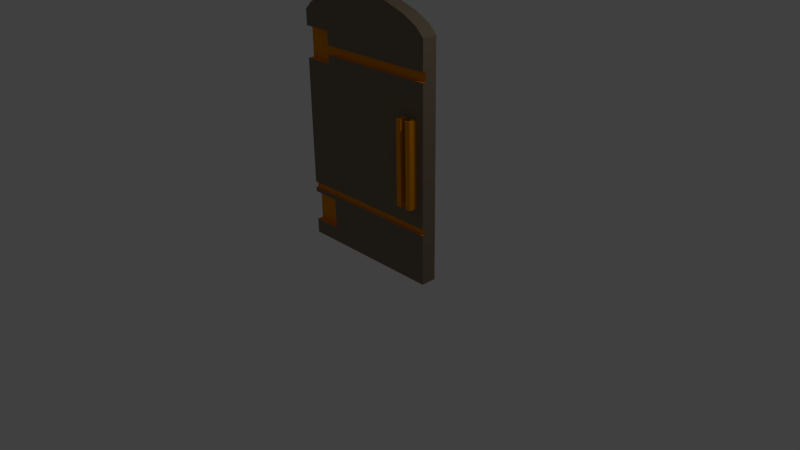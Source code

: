 # Source: door.blend  (saved by Blender 2.75.0; exported with 4.5.12 LTS)
import bpy
from mathutils import Matrix  # noqa: F401  (used for matrix-valued properties, if any)

bpy.ops.wm.read_factory_settings(use_empty=True)
scene = bpy.context.scene
scene.name = 'Scene'

# ---- collections
col_collection_1 = bpy.data.collections.new('Collection 1'); scene.collection.children.link(col_collection_1)

# ---- materials (node trees are filled in below, after node groups)
mat_material = bpy.data.materials.new('Material')
mat_material.alpha_threshold = 0.0
mat_material.use_transparent_shadow = False
mat_material.diffuse_color = (0.2203, 0.1714, 0.1163, 1.0)
mat_material.roughness = 0.5
mat_material.line_color = (0.0, 0.0, 0.0, 1.0)
mat_material_001 = bpy.data.materials.new('Material.001')
mat_material_001.alpha_threshold = 0.0
mat_material_001.use_transparent_shadow = False
mat_material_001.diffuse_color = (0.8, 0.2836, 0.0, 1.0)
mat_material_001.roughness = 0.5
mat_material_002 = bpy.data.materials.new('Material.002')
mat_material_002.alpha_threshold = 0.0
mat_material_002.use_transparent_shadow = False
mat_material_002.diffuse_color = (0.8, 0.2836, 0.0, 1.0)
mat_material_002.roughness = 0.5

# ---- material node trees

# ---- world
world_world = bpy.data.worlds.new('World'); scene.world = world_world
world_world.color = (0.05088, 0.05088, 0.05088)
world_world.use_sun_shadow = False
world_world.sun_shadow_jitter_overblur = 0.0
world_world.cycles.sampling_method = 'MANUAL'
world_world.cycles.sample_map_resolution = 256

# ---- cameras
cam_camera = bpy.data.cameras.new('Camera')
cam_camera.clip_end = 100.0
cam_camera.lens = 35.0
cam_camera.sensor_width = 32.0
cam_camera.sensor_height = 18.0
cam_camera.ortho_scale = 7.314
cam_camera.dof.focus_distance = 0.0
cam_camera.dof.aperture_fstop = 128.0

# ---- lights
light_lamp = bpy.data.lights.new('Lamp', 'POINT')
light_lamp.transmission_factor = 0.0
light_lamp.cutoff_distance = 30.0
light_lamp.energy = 100.0
light_lamp.shadow_buffer_clip_start = 1.001
light_lamp.shadow_soft_size = 0.1
light_lamp.shadow_maximum_resolution = 0.006
light_lamp.use_absolute_resolution = True
light_lamp.cycles.use_multiple_importance_sampling = False

# ---- meshes
me_cube = bpy.data.meshes.new('Cube')
me_cube.from_pydata([(0.9945, 1.0, 1.995), (0.9945, 1.0, -0.9945), (-0.9945, 1.0, -0.9945), (-0.9945, 1.0, 1.995), (-0.9926, 1.0, 1.997), (0.9926, 1.0, 1.997), (0.9968, 0.9998, 1.995), (0.9968, 0.9998, -0.994), (0.9945, 0.9998, -0.9968), (-0.9945, 0.9998, -0.9968), (-0.9968, 0.9998, -0.9945), (-0.9968, 0.9998, 1.995), (-0.9958, 0.9997, 1.997), (-0.9907, 1.0, 2.0), (0.9907, 1.0, 2.0), (0.9958, 0.9997, 1.997), (0.9987, 0.9987, 1.995), (0.9987, 0.9987, -0.9933), (0.9969, 0.9991, -0.9965), (-0.9969, 0.9995, -0.9969), (0.9945, 0.9987, -0.9987), (-0.9945, 0.9987, -0.9987), (-0.9987, 0.9987, -0.9945), (-0.9987, 0.9987, 1.995), (-0.9944, 0.9997, 2.0), (-0.9887, 1.0, 2.003), (0.9887, 1.0, 2.003), (0.9944, 0.9997, 2.0), (0.9983, 0.9988, 1.997), (0.9998, 0.9968, 1.995), (0.9998, 0.9968, -0.9927), (0.9988, 0.9974, -0.9959), (-0.9968, 0.9985, -0.9985), (0.997, 0.9974, -0.9985), (0.9945, 0.9968, -0.9998), (-0.9945, 0.9968, -0.9998), (-0.9985, 0.9985, -0.9968), (-0.9998, 0.9968, -0.9945), (-0.9998, 0.9968, 1.995), (-0.9983, 0.9988, 1.997), (-0.9974, 0.9989, 2.0), (-0.9868, 1.0, 2.005), (0.9868, 1.0, 2.005), (0.9974, 0.9989, 2.0), (1.0, 0.9945, 1.995), (1.0, 0.9945, -0.9921), (0.9989, 0.9947, -0.9978), (-0.9981, 0.9981, -0.9981), (0.9945, 0.9945, -1.0), (-0.9945, 0.9945, -1.0), (-1.0, 0.9945, -0.9945), (-1.0, 0.9945, 1.995), (-0.9923, 0.9997, 2.003), (-0.8977, 1.0, 2.095), (0.8977, 1.0, 2.095), (0.9923, 0.9997, 2.003), (0.9994, 0.9969, 1.997), (1.0, -0.694, -0.2545), (0.9997, 0.9935, -0.9945), (-0.9969, 0.9969, -0.9995), (0.9969, 0.9935, -0.9994), (0.9945, -0.9945, -1.0), (-0.9945, -0.9945, -1.0), (-0.9995, 0.9969, -0.9969), (-1.0, -0.9945, -0.9945), (-1.0, -0.9945, -0.8055), (-1.0, -0.2006, -0.8055), (-1.0, -0.2006, -0.3945), (-1.0, -0.9945, -0.3945), (-1.0, -0.9945, -0.3455), (-1.0, -0.9891, -0.3455), (-1.0, -0.694, -0.3455), (-1.0, -0.694, -0.2545), (-1.0, -0.9891, -0.2545), (-1.0, -0.9945, -0.2545), (-1.0, -0.9945, 1.395), (-1.0, -0.2006, 1.395), (-1.0, -0.2006, 1.805), (-1.0, -0.9945, 1.805), (-1.0, -0.9945, 1.995), (-0.9994, 0.9969, 1.997), (-0.9952, 0.9988, 2.003), (-0.9896, 0.9998, 2.006), (0.8998, 0.9998, 2.096), (0.9896, 0.9998, 2.006), (-0.8998, 0.9998, 2.096), (-0.893, 1.0, 2.097), (0.893, 1.0, 2.097), (0.9952, 0.9988, 2.003), (0.9986, 0.997, 2.0), (0.9998, 0.9945, 1.997), (1.0, -0.9945, 1.995), (1.0, -0.9454, 1.627), (1.0, -0.5514, 1.627), (1.0, -0.5514, 1.51), (1.0, -0.9298, 1.51), (1.0, -0.694, -0.3455), (1.0, 0.9883, -0.9927), (0.9997, 0.9891, -0.9959), (-0.9985, 0.9968, -0.9985), (0.9988, 0.9891, -0.9985), (-0.9968, 0.9945, -0.9998), (0.9968, 0.989, -0.9998), (0.9968, -0.9945, -0.9998), (0.9945, -0.9968, -0.9998), (-0.9945, -0.9968, -0.9998), (-0.9968, -0.9945, -0.9998), (-0.9998, 0.9945, -0.9968), (-0.9998, -0.9945, -0.9968), (-0.9998, -0.9968, -0.9945), (-0.9998, -0.9945, -0.8032), (-0.9998, -0.2028, -0.803), (-0.9998, -0.2031, -0.3968), (-0.9998, -0.9945, -0.3968), (-0.9998, -0.9968, -0.3945), (-0.9998, -0.9945, -0.3432), (-0.9998, -0.9879, -0.3432), (-0.9998, -0.6962, -0.343), (-0.9998, -0.6964, -0.2568), (-0.9998, -0.9903, -0.2568), (-0.9998, -0.9968, -0.2545), (-0.9998, -0.9968, 1.395), (-0.9998, -0.9945, 1.397), (-0.9998, -0.2031, 1.397), (-0.9998, -0.2028, 1.397), (-0.9998, -0.2031, 1.803), (-0.9998, -0.9968, 1.805), (-0.9998, -0.9945, 1.997), (-0.9998, 0.9945, 1.997), (-0.9986, 0.997, 2.0), (-0.9968, 0.9969, 2.002), (0.8968, 0.9997, 2.098), (0.9018, 0.9987, 2.096), (0.9925, 0.9987, 2.006), (-0.9925, 0.9987, 2.006), (-0.9018, 0.9987, 2.096), (-0.8968, 0.9997, 2.098), (-0.8883, 1.0, 2.1), (0.8883, 1.0, 2.1), (0.9968, 0.9969, 2.002), (0.9998, -0.9945, 1.997), (1.0, -0.9945, 1.627), (1.0, -0.9945, 1.51), (1.0, -0.9945, -0.2545), (1.0, -0.7437, -0.3455), (0.9998, -0.6962, -0.257), (1.0, -0.7515, -0.3455), (0.9997, 0.983, -0.9965), (0.9987, 0.9821, -0.9987), (0.9969, -0.9969, -0.9995), (-0.9969, -0.9969, -0.9995), (0.9945, -0.9987, -0.9987), (-0.9945, -0.9987, -0.9987), (-0.9987, -0.9945, -0.9987), (-0.9995, -0.9969, -0.9969), (-0.9987, 0.9945, -0.9987), (-0.9998, -0.9968, -0.8055), (-0.9995, -0.9969, -0.8031), (-0.9998, -0.2031, -0.8032), (-0.9998, -0.2029, -0.397), (-0.9994, -0.2045, -0.8016), (-0.9995, -0.9969, -0.3969), (-0.9994, -0.2045, -0.3984), (-0.9987, -0.2061, -0.3987), (-0.9998, -0.9968, -0.3455), (-0.9995, -0.9969, -0.3431), (-0.9998, -0.9903, -0.3432), (-0.9993, -0.9891, -0.342), (-0.9998, -0.6964, -0.3432), (-0.9994, -0.6979, -0.3416), (-0.9998, -0.6962, -0.257), (-0.9994, -0.6979, -0.2584), (-0.9998, -0.9879, -0.2568), (-0.9993, -0.9891, -0.258), (-0.9998, -0.9945, -0.2568), (-0.9995, -0.9969, -0.2569), (-0.9987, -0.9987, -0.2545), (-0.9987, -0.9987, 1.395), (-0.9995, -0.9969, 1.397), (-0.9994, -0.2045, 1.398), (-0.9987, -0.9945, 1.399), (-0.9998, -0.2029, 1.803), (-0.9994, -0.2045, 1.802), (-0.9998, -0.9945, 1.803), (-0.9995, -0.9969, 1.803), (-0.9998, -0.9968, 1.995), (-0.9994, -0.9969, 1.997), (-0.9991, -0.9945, 2.0), (-0.9991, 0.9945, 2.0), (-0.9948, 0.9968, 2.005), (0.8997, 0.9988, 2.098), (0.9032, 0.9968, 2.096), (0.9948, 0.9968, 2.005), (-0.9032, 0.9968, 2.096), (-0.8997, 0.9988, 2.098), (-0.8931, 0.9997, 2.1), (-0.8836, 1.0, 2.103), (0.8836, 1.0, 2.103), (0.8931, 0.9997, 2.1), (0.9991, 0.9945, 2.0), (0.9977, 0.9945, 2.002), (0.9994, -0.9969, 1.997), (0.9991, -0.9945, 2.0), (0.9998, -0.9968, 1.995), (0.9998, -0.9968, 1.627), (1.0, -0.9891, -0.2545), (0.9998, -0.9968, 1.51), (0.9998, -0.9968, -0.2545), (0.9998, -0.6964, -0.3432), (0.9994, -0.6979, -0.2584), (0.9998, -0.6962, -0.343), (0.9997, -0.7585, -0.3431), (1.0, -0.7594, -0.3455), (1.0, 0.9821, -0.9933), (1.0, 0.9759, -0.9939), (0.9998, 0.9752, -0.9968), (0.9987, -0.9945, -0.9987), (0.9985, -0.9968, -0.9985), (-0.9968, -0.9985, -0.9985), (0.9968, -0.9985, -0.9985), (0.9945, -0.9998, -0.9968), (-0.9945, -0.9998, -0.9968), (-0.9985, -0.9968, -0.9985), (-0.9987, -0.9987, -0.9945), (-0.9987, -0.9987, -0.8055), (-0.9985, -0.9985, -0.9968), (-0.9985, -0.9968, -0.8015), (-0.9987, -0.9945, -0.8013), (-0.9987, -0.2048, -0.8), (-0.9987, -0.2048, -0.4), (-0.9987, -0.2055, -0.8), (-0.9985, -0.9968, -0.3985), (-0.9987, -0.2061, -0.3994), (-0.9987, -0.9945, -0.3987), (-0.9987, -0.9987, -0.3945), (-0.9985, -0.9985, -0.3968), (-0.9985, -0.9968, -0.3415), (-0.9987, -0.9945, -0.3413), (-0.9985, -0.9879, -0.3411), (-0.9987, -0.9863, -0.3413), (-0.9987, -0.6988, -0.34), (-0.9987, -0.6981, -0.34), (-0.9987, -0.6994, -0.2594), (-0.9987, -0.6994, -0.2587), (-0.9985, -0.9903, -0.2589), (-0.9987, -0.9918, -0.2587), (-0.9985, -0.9985, -0.2568), (-0.9968, -0.9998, -0.2545), (-0.9968, -0.9998, 1.395), (-0.9985, -0.9985, 1.397), (-0.9987, -0.2061, 1.399), (-0.9985, -0.9968, 1.399), (-0.9987, -0.2061, 1.399), (-0.9987, -0.2048, 1.4), (-0.9987, -0.2048, 1.8), (-0.9987, -0.2055, 1.4), (-0.9987, -0.2061, 1.801), (-0.9987, -0.2061, 1.801), (-0.9985, -0.9985, 1.803), (-0.9987, -0.9987, 1.805), (-0.9987, -0.9987, 1.995), (-0.9986, -0.997, 2.0), (-0.9977, -0.9945, 2.002), (-0.9977, 0.9945, 2.002), (-0.9961, 0.9945, 2.004), (0.8969, 0.9989, 2.1), (0.9039, 0.9945, 2.096), (-0.8969, 0.9989, 2.1), (-0.8789, 1.0, 2.105), (0.8789, 1.0, 2.105), (0.9961, 0.9945, 2.004), (0.9986, -0.997, 2.0), (0.9977, -0.9945, 2.002), (0.9987, -0.9987, 1.995), (0.9987, -0.9987, 1.627), (0.9998, -0.9879, -0.2568), (0.9998, -0.9945, -0.2568), (0.9995, -0.9969, -0.2569), (0.9987, -0.9987, 1.51), (0.9987, -0.9987, -0.2545), (0.9994, -0.6979, -0.3416), (0.9998, -0.7505, -0.3432), (0.9998, -0.6964, -0.2568), (0.9987, -0.6988, -0.26), (0.9987, -0.6981, -0.26), (0.9997, -0.7651, -0.3431), (1.0, -0.7672, -0.3455), (1.0, 0.9697, -0.9945), (0.9981, -0.9981, -0.9981), (-0.9981, -0.9981, -0.9981), (0.9945, -1.0, -0.9945), (-0.9945, -1.0, -0.9945), (-0.9985, -0.9985, -0.8032), (-0.9968, -0.9998, -0.9945), (-0.9968, -0.9998, -0.8055), (-0.9981, -0.9981, -0.8019), (-0.9987, -0.2061, -0.8013), (-0.9987, -0.2061, -0.8006), (-0.9987, -0.2055, -0.4), (-0.9968, -0.2059, -0.797), (-0.9968, -0.2059, -0.403), (-0.9982, -0.2061, -0.8), (-0.9981, -0.9981, -0.3981), (-0.9982, -0.2061, -0.4), (-0.9968, -0.2091, -0.3998), (-0.9985, -0.9985, -0.3432), (-0.9987, -0.9987, -0.3455), (-0.9981, -0.9981, -0.3419), (-0.9987, -0.9918, -0.3413), (-0.9985, -0.9903, -0.3411), (-0.9981, -0.9891, -0.3408), (-0.9987, -0.6994, -0.3413), (-0.9987, -0.6994, -0.3406), (-0.9982, -0.6994, -0.34), (-0.9987, -0.6981, -0.26), (-0.9987, -0.6988, -0.26), (-0.9982, -0.6994, -0.26), (-0.9987, -0.9863, -0.2587), (-0.9985, -0.9879, -0.2589), (-0.9981, -0.9891, -0.2592), (-0.9987, -0.9945, -0.2587), (-0.9985, -0.9968, -0.2585), (-0.9981, -0.9981, -0.2581), (-0.9945, -1.0, -0.2545), (-0.9945, -1.0, 1.395), (-0.9981, -0.9981, 1.398), (-0.9982, -0.2061, 1.4), (-0.9968, -0.9945, 1.4), (-0.9987, -0.2055, 1.8), (-0.9968, -0.2059, 1.403), (-0.9968, -0.2059, 1.797), (-0.9982, -0.2061, 1.8), (-0.9987, -0.9945, 1.801), (-0.9985, -0.9968, 1.801), (-0.9981, -0.9981, 1.802), (-0.9968, -0.9998, 1.805), (-0.9968, -0.9998, 1.995), (-0.9983, -0.9988, 1.997), (-0.9974, -0.9989, 2.0), (-0.9961, -0.9945, 2.004), (0.9012, 0.9969, 2.098), (-0.9039, 0.9945, 2.096), (-0.9012, 0.9969, 2.098), (-0.8885, 0.9997, 2.103), (-0.7186, 1.0, 2.195), (0.7186, 1.0, 2.195), (0.8885, 0.9997, 2.103), (0.9961, -0.9945, 2.004), (0.9983, -0.9988, 1.997), (0.9974, -0.9989, 2.0), (0.9968, -0.9998, 1.995), (0.9968, -0.9998, 1.627), (0.9993, -0.9891, -0.258), (0.9998, -0.9903, -0.2568), (0.9985, -0.9985, -0.2568), (0.9968, -0.9998, 1.51), (0.9968, -0.9998, -0.2545), (0.9987, -0.6994, -0.3406), (0.9987, -0.6994, -0.3413), (0.9987, -0.6994, -0.2594), (0.9982, -0.6994, -0.26), (0.9987, -0.6981, -0.34), (0.9987, -0.6988, -0.34), (0.9989, -0.7649, -0.3415), (0.9992, -0.7676, -0.3419), (1.0, -0.775, -0.3455), (1.0, -0.9945, -0.9945), (0.9998, -0.9945, -0.9968), (0.9995, -0.9969, -0.9969), (-0.9969, -0.9995, -0.9969), (0.9969, -0.9995, -0.9969), (0.9945, -1.0, -0.3455), (-0.9945, -1.0, -0.3455), (-0.9945, -1.0, -0.3945), (-0.6082, -1.0, -0.3945), (-0.6082, -1.0, -0.8055), (-0.9945, -1.0, -0.8055), (-0.9968, -0.9945, -0.8002), (-0.9969, -0.9969, -0.8005), (-0.9945, -0.2061, -0.7945), (-0.9945, -0.2061, -0.4055), (-0.9969, -0.2061, -0.7984), (-0.9968, -0.9945, -0.3998), (-0.9969, -0.9969, -0.3995), (-0.9969, -0.2077, -0.4), (-0.9968, -0.9998, -0.3945), (-0.9968, -0.9998, -0.3455), (-0.9969, -0.9995, -0.3969), (-0.9968, -0.9945, -0.3402), (-0.9969, -0.9969, -0.3405), (-0.9968, -0.9848, -0.3402), (-0.9969, -0.987, -0.3403), (-0.9968, -0.6992, -0.337), (-0.9969, -0.6994, -0.3384), (-0.9968, -0.6992, -0.263), (-0.9968, -0.7025, -0.2598), (-0.9969, -0.701, -0.26), (-0.9968, -0.9933, -0.2598), (-0.9969, -0.9911, -0.2597), (-0.9969, -0.9995, -0.2569), (0.9945, -1.0, -0.2545), (0.9945, -1.0, 1.51), (-0.6082, -1.0, 1.51), (-0.6082, -1.0, 1.395), (-0.9969, -0.9995, 1.397), (-0.9968, -0.2091, 1.4), (-0.9969, -0.2077, 1.4), (-0.9969, -0.9969, 1.399), (-0.9945, -0.2061, 1.405), (-0.9945, -0.2061, 1.795), (-0.9969, -0.2061, 1.402), (-0.9968, -0.2091, 1.8), (-0.9969, -0.2077, 1.8), (-0.9969, -0.9995, 1.803), (-0.9945, -1.0, 1.805), (-0.9945, -1.0, 1.995), (-0.9968, -0.9969, 2.002), (-0.9039, -0.9945, 2.096), (0.8988, 0.997, 2.1), (0.9021, 0.9945, 2.098), (0.9039, -0.9945, 2.096), (-0.8988, 0.997, 2.1), (-0.8927, 0.9988, 2.103), (-0.883, 0.9998, 2.106), (0.7205, 0.9998, 2.196), (0.883, 0.9998, 2.106), (-0.7205, 0.9998, 2.196), (-0.7108, 1.0, 2.197), (0.7108, 1.0, 2.197), (0.8927, 0.9988, 2.103), (0.9968, -0.9969, 2.002), (0.9945, -1.0, 1.995), (0.9945, -1.0, 1.627), (0.9985, -0.9879, -0.2589), (0.9987, -0.9863, -0.2587), (0.9985, -0.9968, -0.2585), (0.9987, -0.9945, -0.2587), (0.9981, -0.9981, -0.2581), (0.9982, -0.6994, -0.34), (0.9987, -0.7589, -0.3413), (0.9987, -0.6994, -0.2587), (0.9968, -0.6992, -0.263), (0.9969, -0.6994, -0.2616), (0.9968, -0.6992, -0.337), (0.9997, -0.7703, -0.3431), (0.9985, -0.9985, -0.9968), (0.9968, -0.9998, -0.9945), (0.9968, -0.9998, -0.3455), (0.9945, -0.9998, -0.3432), (-0.9945, -0.9998, -0.3432), (-0.9945, -0.9998, -0.3968), (-0.6106, -0.9998, -0.3968), (-0.6104, -0.9998, -0.397), (-0.6104, -0.9998, -0.803), (-0.6106, -0.9998, -0.8032), (-0.9945, -0.9998, -0.8032), (-0.9969, -0.9995, -0.8031), (-0.9968, -0.9985, -0.8015), (-0.9968, -0.2091, -0.8002), (-0.9969, -0.2077, -0.8), (-0.9969, -0.2061, -0.4016), (-0.6191, -0.2061, -0.7945), (-0.6191, -0.2061, -0.4055), (-0.9969, -0.2067, -0.7994), (-0.9968, -0.9985, -0.3985), (-0.9969, -0.2067, -0.4006), (-0.9945, -0.2116, -0.4), (-0.9969, -0.9995, -0.3431), (-0.9968, -0.9985, -0.3415), (-0.9968, -0.9933, -0.3402), (-0.9969, -0.9911, -0.3403), (-0.9969, -0.9891, -0.3403), (-0.9968, -0.7025, -0.3402), (-0.9969, -0.701, -0.34), (-0.9969, -0.7, -0.3394), (-0.9945, -0.6994, -0.3345), (-0.9945, -0.6994, -0.2655), (-0.9969, -0.6994, -0.2616), (-0.9969, -0.7, -0.2606), (-0.9968, -0.9848, -0.2598), (-0.9969, -0.987, -0.2597), (-0.9969, -0.9891, -0.2597), (-0.9968, -0.9945, -0.2598), (-0.9969, -0.9969, -0.2595), (-0.9968, -0.9985, -0.2585), (-0.9945, -0.9998, -0.2568), (0.9945, -0.9998, -0.2568), (-0.6104, -0.9998, 1.51), (-0.6104, -0.9998, 1.397), (-0.6106, -0.9998, 1.397), (-0.9945, -0.9998, 1.397), (-0.9968, -0.9985, 1.399), (-0.9969, -0.2067, 1.401), (-0.9945, -0.9945, 1.4), (-0.9945, -0.2116, 1.4), (-0.9969, -0.2061, 1.798), (-0.6191, -0.2061, 1.405), (-0.6191, -0.2061, 1.795), (-0.9969, -0.2067, 1.799), (-0.9968, -0.9945, 1.8), (-0.9969, -0.9969, 1.801), (-0.9968, -0.9985, 1.801), (-0.6082, -1.0, 1.805), (-0.6082, -1.0, 1.627), (-0.9958, -0.9997, 1.997), (-0.9952, -0.9988, 2.003), (-0.9948, -0.9968, 2.005), (-0.9021, -0.9945, 2.098), (-0.9021, 0.9945, 2.098), (0.8955, 0.9969, 2.102), (0.9021, -0.9945, 2.098), (0.9032, -0.9968, 2.096), (-0.8955, 0.9969, 2.102), (0.7157, 0.9997, 2.198), (0.7224, 0.9987, 2.197), (0.8878, 0.9987, 2.105), (-0.8878, 0.9987, 2.105), (-0.7224, 0.9987, 2.197), (-0.7157, 0.9997, 2.198), (-0.7031, 1.0, 2.2), (0.7031, 1.0, 2.2), (0.9948, -0.9968, 2.005), (0.9958, -0.9997, 1.997), (0.9952, -0.9988, 2.003), (0.9985, -0.9903, -0.2589), (0.9981, -0.9891, -0.2592), (0.9987, -0.9918, -0.2587), (0.9969, -0.9995, -0.2569), (0.9968, -0.7025, -0.3402), (0.9969, -0.701, -0.34), (0.9968, -0.7025, -0.2598), (0.9969, -0.701, -0.26), (0.9969, -0.7, -0.2606), (0.9945, -0.6994, -0.2655), (0.9945, -0.6994, -0.3345), (0.9969, -0.6994, -0.3384), (0.9968, -0.7673, -0.3402), (0.998, -0.7699, -0.3407), (0.9989, -0.7717, -0.3415), (0.9998, -0.7748, -0.3432), (1.0, -0.9945, -0.3455), (0.9998, -0.9968, -0.9945), (0.9987, -0.9987, -0.9945), (0.9987, -0.9987, -0.3455), (0.9969, -0.9995, -0.3431), (0.9945, -0.9987, -0.3413), (-0.9945, -0.9987, -0.3413), (-0.9945, -0.9987, -0.3987), (-0.6137, -0.9987, -0.3987), (-0.6121, -0.9994, -0.3984), (-0.6124, -0.9987, -0.4), (-0.6124, -0.9987, -0.8), (-0.6121, -0.9994, -0.8016), (-0.6137, -0.9987, -0.8013), (-0.9945, -0.9987, -0.8013), (-0.9945, -0.9945, -0.8), (-0.9945, -0.9968, -0.8002), (-0.9945, -0.2116, -0.8), (-0.9945, -0.2063, -0.4032), (-0.9945, -0.2063, -0.7968), (-0.6191, -0.2063, -0.4032), (-0.6191, -0.2063, -0.7968), (-0.6169, -0.2063, -0.7945), (-0.6169, -0.2063, -0.4055), (-0.9945, -0.9945, -0.4), (-0.9945, -0.9968, -0.3998), (-0.9945, -0.2093, -0.4002), (-0.9945, -0.9945, -0.34), (-0.9945, -0.9968, -0.3402), (-0.9945, -0.9836, -0.34), (-0.9945, -0.9863, -0.34), (-0.9945, -0.6996, -0.3368), (-0.9945, -0.7049, -0.26), (-0.9945, -0.7027, -0.2602), (-0.9945, -0.9945, -0.26), (-0.9945, -0.9918, -0.26), (-0.9945, -0.9987, -0.2587), (0.9945, -0.9987, -0.2587), (-0.6124, -0.9987, 1.51), (-0.6124, -0.9987, 1.4), (-0.6121, -0.9994, 1.398), (-0.6137, -0.9987, 1.399), (-0.9945, -0.9987, 1.399), (-0.9945, -0.2093, 1.4), (-0.9945, -0.9968, 1.4), (-0.6191, -0.9945, 1.4), (-0.6191, -0.2116, 1.4), (-0.9945, -0.2063, 1.797), (-0.9945, -0.2063, 1.403), (-0.6191, -0.2063, 1.797), (-0.6191, -0.2063, 1.403), (-0.6169, -0.2063, 1.405), (-0.6169, -0.2063, 1.795), (-0.9945, -0.2116, 1.8), (-0.9945, -0.2093, 1.8), (-0.9945, -0.9945, 1.8), (-0.9945, -0.9998, 1.803), (0.9926, -1.0, 1.997), (-0.9926, -1.0, 1.997), (-0.6106, -0.9998, 1.803), (-0.6104, -0.9998, 1.803), (-0.6104, -0.9998, 1.627), (-0.9944, -0.9997, 2.0), (-0.9923, -0.9997, 2.003), (-0.9032, -0.9968, 2.096), (-0.9012, -0.9969, 2.098), (-0.8998, -0.9945, 2.1), (-0.8998, 0.9945, 2.1), (0.8998, 0.9945, 2.1), (0.8973, 0.9945, 2.101), (0.9012, -0.9969, 2.098), (0.8998, -0.9945, 2.1), (-0.8973, 0.9945, 2.101), (-0.8921, 0.9968, 2.104), (0.7195, 0.9988, 2.199), (0.7239, 0.9968, 2.198), (0.8921, 0.9968, 2.104), (-0.7239, 0.9968, 2.198), (-0.7195, 0.9988, 2.199), (-0.71, 0.9997, 2.2), (-0.6954, 1.0, 2.203), (0.6954, 1.0, 2.203), (0.71, 0.9997, 2.2), (0.9944, -0.9997, 2.0), (0.9923, -0.9997, 2.003), (0.9968, -0.9848, -0.2598), (0.9969, -0.987, -0.2597), (0.9968, -0.9945, -0.2598), (0.9969, -0.9969, -0.2595), (0.9968, -0.9985, -0.2585), (0.9969, -0.7, -0.3394), (0.9945, -0.6996, -0.2632), (1.0, -0.9891, -0.3455), (0.9998, -0.9968, -0.3455), (0.9985, -0.9985, -0.3432), (0.9968, -0.9985, -0.3415), (0.9945, -0.9968, -0.3402), (-0.6167, -0.9968, -0.3998), (-0.6137, -0.9987, -0.3994), (-0.6131, -0.9987, -0.4), (-0.6135, -0.9968, -0.403), (-0.6135, -0.9968, -0.797), (-0.6131, -0.9987, -0.8), (-0.6137, -0.9987, -0.8006), (-0.6167, -0.9968, -0.8002), (-0.6191, -0.9945, -0.8), (-0.6191, -0.2116, -0.8), (-0.9945, -0.2093, -0.7998), (-0.6168, -0.2067, -0.4031), (-0.6191, -0.2074, -0.4013), (-0.9945, -0.2074, -0.4013), (-0.9945, -0.2074, -0.7987), (-0.6191, -0.2074, -0.7987), (-0.6168, -0.2067, -0.7969), (-0.615, -0.2074, -0.7945), (-0.615, -0.2074, -0.4055), (-0.6191, -0.9945, -0.4), (-0.6191, -0.2116, -0.4), (-0.9945, -0.9945, -0.34), (-0.9945, -0.9918, -0.34), (-0.9945, -0.9891, -0.34), (-0.9945, -0.7049, -0.34), (-0.9945, -0.7027, -0.3398), (-0.9945, -0.7007, -0.3387), (-0.9945, -0.6996, -0.2632), (0.9945, -0.6996, -0.3368), (-0.9945, -0.7007, -0.2613), (-0.9945, -0.9836, -0.26), (-0.9945, -0.9863, -0.26), (-0.9945, -0.9891, -0.26), (-0.9945, -0.9945, -0.26), (-0.9945, -0.9968, -0.2598), (0.9945, -0.9968, -0.2598), (-0.6135, -0.9968, 1.51), (-0.6135, -0.9968, 1.403), (-0.6131, -0.9987, 1.4), (-0.6137, -0.9987, 1.399), (-0.6167, -0.9968, 1.4), (-0.9945, -0.2074, 1.401), (-0.6191, -0.2093, 1.4), (-0.6169, -0.9945, 1.4), (-0.6169, -0.2116, 1.4), (-0.6168, -0.2067, 1.797), (-0.6191, -0.2074, 1.799), (-0.9945, -0.2074, 1.799), (-0.6168, -0.2067, 1.403), (-0.6191, -0.2074, 1.401), (-0.615, -0.2074, 1.405), (-0.615, -0.2074, 1.795), (-0.6191, -0.9945, 1.8), (-0.6191, -0.2116, 1.8), (-0.9945, -0.9968, 1.8), (-0.9945, -0.9987, 1.801), (0.9907, -1.0, 2.0), (-0.9907, -1.0, 2.0), (-0.6137, -0.9987, 1.801), (-0.6121, -0.9994, 1.802), (-0.6124, -0.9987, 1.8), (-0.6124, -0.9987, 1.627), (-0.9925, -0.9987, 2.006), (-0.9896, -0.9998, 2.006), (-0.9018, -0.9987, 2.096), (-0.8988, -0.997, 2.1), (-0.8973, -0.9945, 2.101), (0.8952, 0.9945, 2.103), (0.8988, -0.997, 2.1), (0.8973, -0.9945, 2.101), (0.9018, -0.9987, 2.096), (0.9925, -0.9987, 2.006), (0.8997, -0.9988, 2.098), (-0.8952, 0.9945, 2.103), (0.7155, 0.9989, 2.2), (0.7248, 0.9945, 2.197), (-0.7155, 0.9989, 2.2), (-0.6876, 1.0, 2.205), (0.6876, 1.0, 2.205), (0.9896, -0.9998, 2.006), (0.9968, -0.9933, -0.2598), (0.9969, -0.9911, -0.2597), (0.9969, -0.9891, -0.2597), (0.9945, -0.7049, -0.34), (0.9945, -0.7027, -0.3398), (0.9945, -0.9836, -0.26), (0.9945, -0.7049, -0.26), (0.9945, -0.7027, -0.2602), (0.9945, -0.7007, -0.2613), (0.9945, -0.774, -0.34), (0.9968, -0.7743, -0.3402), (0.9987, -0.7745, -0.3413), (0.9998, -0.9879, -0.3432), (0.9998, -0.9903, -0.3432), (0.9995, -0.9969, -0.3431), (0.9981, -0.9981, -0.3419), (0.9945, -0.9945, -0.34), (-0.6137, -0.9982, -0.4), (-0.6137, -0.9945, -0.4055), (-0.6137, -0.9982, -0.8), (-0.6191, -0.2093, -0.7998), (-0.6169, -0.9945, -0.7998), (-0.6168, -0.2074, -0.4013), (-0.6191, -0.2093, -0.4002), (-0.6168, -0.2074, -0.7987), (-0.615, -0.2074, -0.7969), (-0.6139, -0.2093, -0.7945), (-0.6139, -0.2093, -0.4055), (-0.615, -0.2074, -0.4031), (-0.6169, -0.2116, -0.4002), (0.9945, -0.9863, -0.34), (0.9945, -0.9836, -0.34), (0.9945, -0.9891, -0.34), (0.9945, -0.7007, -0.3387), (0.9945, -0.9945, -0.26), (0.9945, -0.9918, -0.26), (0.9945, -0.9891, -0.26), (0.9945, -0.9945, -0.26), (-0.6135, -0.9961, 1.51), (-0.6137, -0.9982, 1.4), (-0.6168, -0.2092, 1.401), (-0.6152, -0.9969, 1.4), (-0.615, -0.9945, 1.401), (-0.6168, -0.2074, 1.799), (-0.6191, -0.2093, 1.8), (-0.6168, -0.2074, 1.401), (-0.615, -0.2074, 1.403), (-0.6139, -0.2093, 1.405), (-0.6139, -0.2093, 1.795), (-0.615, -0.2074, 1.797), (-0.6169, -0.2116, 1.8), (-0.6169, -0.9945, 1.8), (-0.6167, -0.9968, 1.8), (0.9887, -1.0, 2.003), (-0.9887, -1.0, 2.003), (-0.6137, -0.9987, 1.801), (-0.6131, -0.9987, 1.8), (-0.6135, -0.9968, 1.797), (-0.6135, -0.9968, 1.627), (-0.9868, -1.0, 2.005), (-0.8997, -0.9988, 2.098), (-0.8998, -0.9998, 2.096), (-0.8969, -0.9989, 2.1), (-0.8952, -0.9945, 2.103), (0.8952, -0.9945, 2.103), (0.8969, -0.9989, 2.1), (0.8998, -0.9998, 2.096), (0.7214, 0.9969, 2.199), (0.7248, -0.9945, 2.197), (-0.7248, 0.9945, 2.197), (-0.7214, 0.9969, 2.199), (-0.7027, 0.9997, 2.203), (-0.4311, 1.0, 2.295), (0.4311, 1.0, 2.295), (0.7027, 0.9997, 2.203), (0.9868, -1.0, 2.005), (0.9945, -0.9863, -0.26), (0.9993, -0.9891, -0.342), (0.9998, -0.9945, -0.3432), (0.9969, -0.9969, -0.3405), (-0.6152, -0.9969, -0.4), (-0.6137, -0.9969, -0.4016), (-0.6137, -0.9945, -0.7945), (-0.6137, -0.9969, -0.7984), (-0.6152, -0.9969, -0.8), (-0.6168, -0.2092, -0.7994), (-0.6169, -0.2116, -0.7998), (-0.6155, -0.2079, -0.4018), (-0.6155, -0.2079, -0.7982), (-0.6137, -0.2116, -0.7945), (-0.6169, -0.9945, -0.4002), (-0.6168, -0.2092, -0.4006), (0.9945, -0.9945, -0.34), (0.9945, -0.9918, -0.34), (0.9969, -0.987, -0.3403), (0.9969, -0.9891, -0.3403), (0.9968, -0.9848, -0.3402), (-0.6137, -0.9945, 1.51), (-0.6137, -0.9945, 1.405), (-0.6137, -0.9969, 1.402), (-0.6143, -0.9969, 1.401), (-0.615, -0.2116, 1.401), (-0.615, -0.2092, 1.401), (-0.6155, -0.2079, 1.798), (-0.6155, -0.2079, 1.402), (-0.6137, -0.2116, 1.405), (-0.6168, -0.2092, 1.799), (-0.615, -0.2116, 1.799), (-0.6152, -0.9969, 1.8), (-0.6137, -0.9982, 1.8), (-0.6137, -0.9945, 1.795), (-0.6136, -0.9955, 1.627), (-0.8977, -1.0, 2.095), (-0.8955, -0.9969, 2.102), (-0.7248, -0.9945, 2.197), (0.8955, -0.9969, 2.102), (0.8977, -1.0, 2.095), (0.8968, -0.9997, 2.098), (0.7184, 0.997, 2.2), (0.7226, 0.9945, 2.198), (0.7239, -0.9968, 2.198), (0.7226, -0.9945, 2.198), (-0.7184, 0.997, 2.2), (-0.7092, 0.9988, 2.202), (-0.694, 0.9998, 2.206), (0.4328, 0.9998, 2.296), (0.694, 0.9998, 2.206), (-0.4328, 0.9998, 2.296), (-0.4054, 1.0, 2.297), (0.4054, 1.0, 2.297), (0.7092, 0.9988, 2.202), (0.9987, -0.9863, -0.3413), (0.9985, -0.9879, -0.3411), (0.9985, -0.9903, -0.3411), (0.9987, -0.9918, -0.3413), (0.9985, -0.9968, -0.3415), (0.9968, -0.9945, -0.3402), (-0.6143, -0.9969, -0.4006), (-0.6139, -0.9945, -0.4032), (-0.6137, -0.2116, -0.4055), (-0.6143, -0.9969, -0.7994), (-0.615, -0.9945, -0.7987), (-0.6142, -0.2092, -0.7969), (-0.6142, -0.2092, -0.4031), (-0.615, -0.2116, -0.4013), (-0.615, -0.2092, -0.4013), (0.9969, -0.9911, -0.3403), (-0.6137, -0.5514, 1.51), (-0.6137, -0.5514, 1.627), (-0.6137, -0.9945, 1.627), (-0.6137, -0.2116, 1.795), (-0.6139, -0.9945, 1.403), (-0.6142, -0.2092, 1.403), (-0.6142, -0.2092, 1.797), (-0.615, -0.2092, 1.799), (-0.615, -0.9945, 1.799), (-0.6143, -0.9969, 1.799), (-0.6137, -0.9969, 1.798), (-0.8968, -0.9997, 2.098), (-0.8927, -0.9988, 2.103), (-0.8921, -0.9968, 2.104), (-0.7226, -0.9945, 2.198), (-0.7226, 0.9945, 2.198), (0.8921, -0.9968, 2.104), (0.8927, -0.9988, 2.103), (0.8931, -0.9997, 2.1), (0.7137, 0.9969, 2.202), (0.7214, -0.9969, 2.199), (0.7199, 0.9945, 2.2), (0.7199, -0.9945, 2.2), (-0.7137, 0.9969, 2.202), (0.4181, 0.9997, 2.298), (0.4346, 0.9987, 2.298), (0.7017, 0.9987, 2.205), (-0.4181, 0.9997, 2.298), (-0.7017, 0.9987, 2.205), (-0.4346, 0.9987, 2.298), (-0.3797, 1.0, 2.3), (0.3797, 1.0, 2.3), (0.9981, -0.9891, -0.3408), (0.9987, -0.9945, -0.3413), (-0.6139, -0.2116, -0.7968), (-0.6139, -0.9945, -0.7968), (-0.615, -0.2092, -0.7987), (-0.615, -0.2116, -0.7987), (-0.615, -0.9945, -0.4013), (0.9968, -0.9933, -0.3402), (-0.6139, -0.2116, 1.403), (-0.6139, -0.9945, 1.797), (-0.6139, -0.2116, 1.797), (0.893, -1.0, 2.097), (-0.893, -1.0, 2.097), (-0.8931, -0.9997, 2.1), (-0.8885, -0.9997, 2.103), (-0.7239, -0.9968, 2.198), (-0.7214, -0.9969, 2.199), (-0.7199, -0.9945, 2.2), (-0.7199, 0.9945, 2.2), (0.8885, -0.9997, 2.103), (0.7171, 0.9945, 2.201), (0.7224, -0.9987, 2.197), (0.8878, -0.9987, 2.105), (0.7195, -0.9988, 2.199), (0.7184, -0.997, 2.2), (0.7171, -0.9945, 2.201), (-0.7171, 0.9945, 2.201), (-0.7091, 0.9968, 2.204), (0.4281, 0.9988, 2.299), (0.4361, 0.9968, 2.298), (0.7091, 0.9968, 2.204), (-0.4281, 0.9988, 2.299), (-0.4361, 0.9968, 2.298), (-0.4007, 0.9997, 2.3), (-0.354, 1.0, 2.303), (0.354, 1.0, 2.303), (0.4007, 0.9997, 2.3), (-0.6139, -0.2116, -0.4032), (0.8883, -1.0, 2.1), (-0.8883, -1.0, 2.1), (-0.8878, -0.9987, 2.105), (-0.883, -0.9998, 2.106), (-0.7224, -0.9987, 2.197), (-0.7184, -0.997, 2.2), (-0.7171, -0.9945, 2.201), (0.883, -0.9998, 2.106), (0.8836, -1.0, 2.103), (0.7148, 0.9945, 2.202), (0.7205, -0.9998, 2.196), (0.7155, -0.9989, 2.2), (0.7148, -0.9945, 2.202), (-0.7148, 0.9945, 2.202), (0.4178, 0.9989, 2.3), (0.4372, 0.9945, 2.298), (-0.4178, 0.9989, 2.3), (-0.3283, 1.0, 2.305), (0.3283, 1.0, 2.305), (-0.8836, -1.0, 2.103), (-0.8789, -1.0, 2.105), (-0.7195, -0.9988, 2.199), (-0.7205, -0.9998, 2.196), (-0.7155, -0.9989, 2.2), (-0.7148, -0.9945, 2.202), (0.8789, -1.0, 2.105), (0.7186, -1.0, 2.195), (0.7157, -0.9997, 2.198), (0.7137, -0.9969, 2.202), (0.4372, -0.9945, 2.298), (0.4327, 0.9969, 2.299), (-0.4327, 0.9969, 2.299), (-0.4372, 0.9945, 2.298), (-0.3781, 0.9997, 2.303), (-0.08611, 1.0, 2.331), (0.08611, 1.0, 2.331), (0.3781, 0.9997, 2.303), (-0.7186, -1.0, 2.195), (-0.7137, -0.9969, 2.202), (-0.4372, -0.9945, 2.298), (0.71, -0.9997, 2.2), (0.7092, -0.9988, 2.202), (0.7091, -0.9968, 2.204), (0.4361, -0.9968, 2.298), (0.4349, 0.9945, 2.299), (0.4348, -0.9945, 2.299), (0.4268, 0.997, 2.3), (-0.4268, 0.997, 2.3), (-0.3996, 0.9988, 2.302), (-0.3503, 0.9998, 2.305), (0.08749, 0.9998, 2.333), (0.3503, 0.9998, 2.305), (-0.08749, 0.9998, 2.333), (-0.08496, 0.9998, 2.333), (0.08496, 0.9998, 2.333), (0.3996, 0.9988, 2.302), (-0.7157, -0.9997, 2.198), (-0.7092, -0.9988, 2.202), (-0.7091, -0.9968, 2.204), (-0.4349, -0.9945, 2.299), (-0.4348, 0.9945, 2.299), (0.7108, -1.0, 2.197), (-0.7108, -1.0, 2.197), (0.7027, -0.9997, 2.203), (0.4327, -0.9969, 2.299), (0.4319, 0.9945, 2.3), (0.4319, -0.9945, 2.3), (0.4158, 0.9969, 2.301), (-0.4158, 0.9969, 2.301), (0.0863, 0.9994, 2.335), (0.08912, 0.9987, 2.335), (0.3776, 0.9987, 2.304), (-0.3776, 0.9987, 2.304), (-0.08912, 0.9987, 2.335), (-0.0863, 0.9994, 2.335), (-0.08353, 0.9987, 2.335), (0.08352, 0.9987, 2.335), (-0.71, -0.9997, 2.2), (-0.7027, -0.9997, 2.203), (-0.4361, -0.9968, 2.298), (-0.4327, -0.9969, 2.299), (-0.4319, -0.9945, 2.3), (-0.4319, 0.9945, 2.3), (0.7031, -1.0, 2.2), (-0.7031, -1.0, 2.2), (0.6954, -1.0, 2.203), (0.7017, -0.9987, 2.205), (0.694, -0.9998, 2.206), (0.4346, -0.9987, 2.298), (0.4281, -0.9988, 2.299), (0.4268, -0.997, 2.3), (0.429, 0.9945, 2.3), (0.429, -0.9945, 2.3), (-0.429, 0.9945, 2.3), (-0.4048, 0.9968, 2.303), (0.08757, 0.9987, 2.336), (0.09066, 0.9968, 2.336), (0.4048, 0.9968, 2.303), (-0.09066, 0.9968, 2.336), (-0.08757, 0.9987, 2.336), (-0.08513, 0.9987, 2.336), (-0.08209, 0.9968, 2.336), (0.08209, 0.9968, 2.336), (0.08513, 0.9987, 2.336), (-0.7017, -0.9987, 2.205), (-0.694, -0.9998, 2.206), (-0.4346, -0.9987, 2.298), (-0.4268, -0.997, 2.3), (-0.429, -0.9945, 2.3), (-0.6954, -1.0, 2.203), (0.6876, -1.0, 2.205), (0.4328, -0.9998, 2.296), (0.4178, -0.9989, 2.3), (0.4266, 0.9945, 2.301), (0.4266, -0.9945, 2.301), (-0.4266, 0.9945, 2.301), (0.08636, 0.9982, 2.336), (0.09183, 0.9945, 2.336), (-0.08636, 0.9982, 2.336), (-0.08094, 0.9945, 2.337), (-0.6876, -1.0, 2.205), (-0.4328, -0.9998, 2.296), (-0.4281, -0.9988, 2.299), (-0.4178, -0.9989, 2.3), (-0.4266, -0.9945, 2.301), (0.4311, -1.0, 2.295), (0.4181, -0.9997, 2.298), (0.4158, -0.9969, 2.301), (0.09183, -0.9945, 2.336), (0.08845, 0.9969, 2.336), (-0.09183, 0.9945, 2.336), (-0.08845, 0.9969, 2.336), (-0.08431, 0.9969, 2.336), (0.08094, 0.9945, 2.337), (0.08431, 0.9969, 2.336), (-0.4311, -1.0, 2.295), (-0.4158, -0.9969, 2.301), (-0.09183, -0.9945, 2.336), (0.4007, -0.9997, 2.3), (0.3996, -0.9988, 2.302), (0.4048, -0.9968, 2.303), (0.09066, -0.9968, 2.336), (0.08941, 0.9945, 2.336), (0.08941, -0.9945, 2.336), (0.08638, 0.9969, 2.336), (-0.08638, 0.9969, 2.336), (-0.08337, 0.9945, 2.336), (-0.08094, -0.9945, 2.337), (0.08094, -0.9945, 2.337), (-0.4181, -0.9997, 2.298), (-0.3996, -0.9988, 2.302), (-0.4048, -0.9968, 2.303), (-0.08941, -0.9945, 2.336), (-0.08941, 0.9945, 2.336), (0.4054, -1.0, 2.297), (-0.4054, -1.0, 2.297), (0.3781, -0.9997, 2.303), (0.08845, -0.9969, 2.336), (0.08639, 0.9945, 2.336), (0.08639, -0.9945, 2.336), (-0.08337, -0.9945, 2.336), (0.08337, -0.9945, 2.336), (0.08337, 0.9945, 2.336), (-0.08209, -0.9968, 2.336), (-0.4007, -0.9997, 2.3), (-0.3781, -0.9997, 2.303), (-0.09066, -0.9968, 2.336), (-0.08845, -0.9969, 2.336), (-0.08639, -0.9945, 2.336), (-0.08639, 0.9945, 2.336), (0.3797, -1.0, 2.3), (-0.3797, -1.0, 2.3), (0.354, -1.0, 2.303), (0.3776, -0.9987, 2.304), (0.3503, -0.9998, 2.305), (0.08912, -0.9987, 2.335), (0.08757, -0.9987, 2.336), (0.08638, -0.9969, 2.336), (-0.08431, -0.9969, 2.336), (0.08431, -0.9969, 2.336), (0.08209, -0.9968, 2.336), (-0.3776, -0.9987, 2.304), (-0.3503, -0.9998, 2.305), (-0.08912, -0.9987, 2.335), (-0.08638, -0.9969, 2.336), (-0.354, -1.0, 2.303), (0.3283, -1.0, 2.305), (0.08749, -0.9998, 2.333), (0.08636, -0.9982, 2.336), (-0.08513, -0.9987, 2.336), (-0.08352, -0.9987, 2.335), (0.08353, -0.9987, 2.335), (-0.3283, -1.0, 2.305), (-0.08757, -0.9987, 2.336), (-0.08749, -0.9998, 2.333), (-0.08636, -0.9982, 2.336), (0.08611, -1.0, 2.331), (0.0863, -0.9994, 2.335), (0.08513, -0.9987, 2.336), (-0.08496, -0.9998, 2.333), (0.08496, -0.9998, 2.333), (-0.08611, -1.0, 2.331), (-0.0863, -0.9994, 2.335)], [], [(0, 1, 2, 3), (4, 5, 0, 3), (6, 7, 1, 0), (2, 1, 8, 9), (10, 11, 3, 2), (4, 3, 11, 12), (13, 14, 5, 4), (5, 15, 6, 0), (16, 17, 7, 6), (8, 1, 7, 18), (9, 8, 20, 21), (10, 2, 9, 19), (22, 23, 11, 10), (12, 24, 13, 4), (25, 26, 14, 13), (15, 5, 14, 27), (15, 28, 16, 6), (29, 30, 17, 16), (17, 31, 18, 7), (21, 32, 19, 9), (20, 8, 18, 33), (21, 20, 34, 35), (22, 10, 19, 36), (37, 38, 23, 22), (23, 39, 12, 11), (24, 12, 39, 40), (13, 24, 52, 25), (41, 42, 26, 25), (14, 26, 55, 27), (27, 43, 28, 15), (16, 28, 56, 29), (44, 45, 30, 29), (17, 30, 58, 31), (31, 46, 33, 18), (32, 47, 36, 19), (21, 35, 59, 32), (20, 33, 60, 34), (35, 34, 48, 49), (22, 36, 63, 37), (50, 51, 38, 37), (23, 38, 80, 39), (24, 40, 81, 52), (25, 52, 82, 41), (42, 41, 53, 54), (26, 42, 84, 55), (27, 55, 88, 43), (28, 43, 89, 56), (29, 56, 90, 44), (45, 44, 91, 92, 93, 94, 95, 57, 96, 144), (30, 45, 97, 58), (31, 58, 98, 46), (32, 59, 99, 47), (33, 46, 100, 60), (35, 49, 101, 59), (34, 60, 102, 48), (48, 61, 62, 49), (36, 47, 99, 63), (37, 63, 107, 50), (64, 65, 66, 67, 68, 69, 70, 71, 72, 73, 74, 75, 76, 77, 78, 79, 51, 50), (38, 51, 128, 80), (39, 80, 129, 40), (83, 84, 42, 54), (82, 85, 53, 41), (86, 87, 54, 53), (102, 103, 61, 48), (62, 61, 104, 105), (106, 101, 49, 62), (64, 50, 107, 108), (64, 109, 156, 65), (65, 110, 158, 66), (66, 111, 159, 67), (68, 67, 112, 113), (68, 114, 164, 69), (69, 115, 166, 70), (70, 116, 168, 71), (71, 117, 170, 72), (72, 118, 172, 73), (73, 119, 174, 74), (120, 121, 75, 74), (76, 75, 122, 123), (76, 124, 181, 77), (77, 125, 183, 78), (78, 126, 185, 79), (127, 128, 51, 79), (52, 81, 134, 82), (81, 40, 129, 130), (132, 133, 84, 83), (134, 135, 85, 82), (85, 136, 86, 53), (137, 138, 87, 86), (87, 131, 83, 54), (55, 84, 133, 88), (56, 89, 199, 90), (89, 43, 88, 139), (91, 44, 90, 140), (92, 91, 141), (142, 143, 205, 57, 95), (57, 145, 210, 96), (45, 144, 146, 97), (58, 97, 213, 98), (59, 101, 155, 99), (60, 100, 148, 102), (100, 46, 98, 147), (102, 148, 216, 103), (104, 61, 103, 149), (105, 104, 151, 152), (106, 62, 105, 150), (106, 153, 155, 101), (63, 99, 155, 107), (108, 154, 109, 64), (107, 155, 153, 108), (110, 65, 156, 157), (111, 66, 158, 160), (112, 67, 159, 162), (112, 163, 233, 113), (114, 68, 113, 161), (115, 69, 164, 165), (116, 70, 166, 167), (117, 71, 168, 169), (118, 72, 170, 171), (119, 73, 172, 173), (120, 74, 174, 175), (176, 177, 121, 120), (122, 75, 121, 178), (122, 180, 252, 123), (124, 76, 123, 179), (125, 77, 181, 182), (126, 78, 183, 184), (127, 79, 185, 186), (187, 188, 128, 127), (80, 128, 188, 129), (130, 189, 134, 81), (132, 83, 131, 190), (191, 192, 133, 132), (189, 193, 135, 134), (136, 85, 135, 194), (136, 195, 137, 86), (196, 197, 138, 137), (138, 198, 131, 87), (139, 88, 133, 192), (139, 200, 199, 89), (140, 201, 203, 91), (140, 90, 199, 202), (141, 91, 203, 204), (143, 142, 206, 207), (96, 208, 281, 144), (145, 57, 282, 209), (146, 144, 281, 211), (97, 146, 212, 213), (147, 98, 213, 214), (147, 215, 148, 100), (149, 103, 216, 217), (152, 218, 150, 105), (151, 104, 149, 219), (152, 151, 220, 221), (153, 106, 150, 222), (154, 108, 153, 222), (156, 109, 223, 224), (154, 225, 223, 109), (157, 226, 227, 110), (110, 227, 296, 158), (159, 111, 228, 229), (160, 230, 228, 111), (161, 113, 233, 231), (162, 232, 163, 112), (114, 234, 306, 164), (161, 235, 234, 114), (165, 236, 237, 115), (115, 237, 308, 166), (167, 238, 239, 116), (116, 239, 311, 168), (169, 240, 241, 117), (117, 241, 314, 170), (171, 242, 243, 118), (118, 243, 317, 172), (173, 244, 245, 119), (119, 245, 320, 174), (176, 120, 175, 246), (247, 248, 177, 176), (177, 249, 178, 121), (179, 123, 252, 250), (178, 251, 180, 122), (181, 124, 253, 254), (179, 255, 253, 124), (182, 256, 257, 125), (125, 257, 332, 183), (184, 258, 259, 126), (259, 260, 185, 126), (186, 261, 187, 127), (262, 263, 188, 187), (130, 129, 188, 263), (189, 130, 263, 264), (190, 131, 198, 265), (132, 190, 340, 191), (191, 266, 270, 192), (189, 264, 341, 193), (135, 193, 342, 194), (195, 136, 194, 267), (137, 195, 343, 196), (268, 269, 197, 196), (138, 197, 346, 198), (200, 139, 192, 270), (202, 271, 201, 140), (202, 199, 200, 272), (204, 203, 273, 274), (205, 275, 282, 57), (143, 276, 353, 205), (207, 277, 276, 143), (207, 206, 278, 279), (208, 96, 210, 280), (209, 283, 284, 145), (145, 284, 361, 210), (211, 285, 212, 146), (213, 212, 286, 214), (214, 287, 215, 147), (148, 215, 367, 216), (218, 289, 222, 150), (219, 149, 217, 288), (152, 221, 369, 218), (151, 219, 370, 220), (221, 220, 290, 291), (222, 289, 225, 154), (224, 292, 157, 156), (224, 223, 293, 294), (226, 157, 292, 295), (160, 158, 296, 297), (229, 298, 162, 159), (229, 228, 299, 300), (230, 160, 297, 301), (231, 302, 235, 161), (232, 162, 298, 303), (163, 304, 382, 233), (163, 232, 384, 304), (165, 164, 306, 305), (236, 165, 305, 307), (167, 166, 308, 309), (238, 167, 309, 310), (169, 168, 311, 312), (240, 169, 312, 313), (171, 170, 314, 315), (242, 171, 315, 316), (173, 172, 317, 318), (244, 173, 318, 319), (175, 174, 320, 321), (246, 175, 321, 322), (176, 246, 399, 247), (323, 324, 248, 247), (177, 248, 404, 249), (249, 325, 251, 178), (180, 327, 405, 252), (180, 251, 407, 327), (182, 181, 254, 328), (254, 253, 329, 330), (255, 179, 250, 326), (256, 182, 328, 331), (184, 183, 332, 333), (258, 184, 333, 334), (335, 336, 260, 259), (260, 337, 186, 185), (261, 186, 337, 338), (187, 261, 416, 262), (339, 264, 263, 262), (190, 265, 418, 340), (191, 340, 419, 266), (194, 342, 421, 267), (195, 267, 422, 343), (196, 343, 423, 268), (269, 268, 344, 345), (197, 269, 425, 346), (198, 346, 429, 265), (272, 200, 270, 347), (271, 349, 348, 201), (202, 272, 430, 271), (273, 203, 201, 348), (274, 273, 350, 351), (275, 205, 353, 352), (277, 207, 279, 354), (279, 278, 355, 356), (280, 357, 358, 208), (208, 358, 439, 281), (209, 282, 440, 359), (283, 209, 359, 360), (280, 210, 361, 362), (211, 281, 439, 363), (285, 211, 363, 364), (212, 285, 444, 286), (214, 286, 365, 287), (287, 366, 367, 215), (216, 367, 368, 217), (217, 368, 445, 288), (218, 369, 225, 289), (219, 288, 445, 370), (221, 291, 293, 369), (220, 370, 446, 290), (290, 371, 372, 373, 374, 375, 376, 291), (224, 294, 456, 292), (223, 225, 369, 293), (294, 293, 291, 376), (227, 226, 378, 377), (300, 299, 379, 380), (306, 234, 385, 386), (392, 394, 314, 241), (400, 401, 402, 403, 324, 323), (330, 329, 408, 409), (414, 415, 336, 335), (264, 339, 417, 341), (347, 270, 266, 420), (424, 425, 269, 345), (423, 426, 344, 268), (427, 428, 345, 344), (351, 350, 431, 432), (356, 355, 401, 400), (441, 443, 361, 284), (362, 438, 357, 280), (446, 447, 371, 290), (448, 449, 372, 371), (386, 385, 373, 372), (450, 451, 374, 373), (452, 453, 375, 374), (454, 455, 376, 375), (457, 378, 226, 295), (458, 296, 227, 377), (296, 458, 459, 297), (297, 459, 463, 301), (298, 460, 465, 303), (460, 298, 229, 300), (381, 299, 228, 230), (300, 380, 558, 460), (299, 381, 559, 379), (380, 379, 461, 462), (463, 381, 230, 301), (383, 231, 233, 382), (464, 302, 231, 383), (465, 384, 232, 303), (304, 466, 564, 382), (304, 384, 566, 466), (306, 386, 467, 305), (305, 467, 468, 307), (387, 385, 234, 235), (464, 387, 235, 302), (389, 388, 237, 236), (468, 389, 236, 307), (469, 308, 237, 388), (308, 469, 470, 309), (309, 470, 471, 310), (391, 390, 239, 238), (471, 391, 238, 310), (472, 311, 239, 390), (311, 472, 473, 312), (312, 473, 474, 313), (393, 392, 241, 240), (474, 393, 240, 313), (475, 476, 394, 392), (314, 394, 477, 315), (315, 477, 478, 316), (396, 395, 243, 242), (478, 396, 242, 316), (479, 317, 243, 395), (317, 479, 480, 318), (318, 480, 481, 319), (398, 397, 245, 244), (481, 398, 244, 319), (482, 320, 245, 397), (320, 482, 483, 321), (321, 483, 484, 322), (484, 399, 246, 322), (485, 323, 247, 399), (485, 486, 400, 323), (487, 488, 403, 402), (324, 403, 489, 490), (490, 404, 248, 324), (491, 325, 249, 404), (406, 250, 252, 405), (492, 326, 250, 406), (491, 407, 251, 325), (405, 327, 493, 494), (495, 328, 254, 330), (410, 329, 253, 255), (409, 408, 496, 497), (492, 410, 255, 326), (412, 411, 257, 256), (498, 412, 256, 331), (499, 332, 257, 411), (413, 335, 259, 258), (501, 413, 258, 334), (432, 431, 415, 414, 502, 503), (504, 337, 260, 336), (505, 416, 261, 338), (506, 339, 262, 416), (507, 508, 341, 417), (420, 266, 419, 510), (508, 342, 193, 341), (422, 267, 421, 512), (514, 515, 425, 424), (516, 517, 426, 423), (427, 344, 426, 518), (519, 520, 428, 427), (428, 513, 424, 345), (429, 509, 418, 265), (521, 430, 272, 347), (523, 349, 271, 430), (522, 350, 273, 348), (434, 275, 352, 433), (440, 282, 275, 434), (436, 276, 277, 435), (435, 277, 354, 437), (526, 353, 276, 436), (527, 354, 279, 356), (356, 400, 486, 527), (442, 441, 284, 283), (532, 442, 283, 360), (533, 534, 443, 441), (538, 444, 285, 364), (539, 365, 286, 444), (541, 368, 367, 366), (542, 543, 447, 446), (447, 544, 448, 371), (545, 546, 449, 448), (449, 467, 386, 372), (385, 387, 450, 373), (547, 548, 451, 450), (451, 549, 452, 374), (550, 551, 453, 452), (454, 375, 453, 552), (553, 554, 455, 454), (455, 456, 294, 376), (457, 295, 292, 456), (555, 557, 458, 377), (380, 462, 560, 558), (559, 561, 461, 379), (562, 563, 462, 461), (476, 475, 534, 533), (576, 577, 486, 485), (578, 579, 488, 487), (488, 580, 489, 403), (490, 489, 581, 582), (406, 583, 678, 492), (407, 491, 582, 584), (494, 493, 585, 586), (584, 493, 327, 407), (498, 331, 328, 495), (587, 495, 330, 409), (588, 408, 329, 410), (589, 587, 409, 497), (496, 408, 588, 590), (591, 592, 497, 496), (410, 492, 678, 588), (411, 412, 594, 593), (412, 498, 684, 594), (593, 595, 499, 411), (500, 333, 332, 499), (501, 334, 333, 500), (413, 501, 692, 596), (596, 414, 335, 413), (415, 431, 597, 598), (596, 599, 502, 414), (600, 601, 503, 502), (598, 504, 336, 415), (602, 338, 337, 504), (416, 505, 699, 506), (505, 338, 602, 603), (604, 417, 339, 506), (507, 417, 604, 605), (606, 607, 508, 507), (608, 419, 340, 418), (509, 609, 608, 418), (510, 419, 608, 611), (521, 347, 420, 511), (511, 420, 510, 610), (607, 421, 342, 508), (512, 421, 607, 612), (516, 423, 343, 422), (512, 613, 516, 422), (513, 614, 514, 424), (615, 616, 515, 514), (515, 429, 346, 425), (613, 617, 517, 516), (518, 426, 517, 618), (519, 427, 518, 619), (620, 621, 520, 519), (520, 622, 513, 428), (509, 429, 515, 616), (430, 521, 708, 523), (623, 522, 348, 349), (523, 624, 623, 349), (597, 431, 350, 522), (526, 524, 352, 353), (524, 525, 433, 352), (434, 433, 626, 625), (433, 525, 719, 626), (434, 625, 530, 440), (436, 435, 628, 627), (435, 437, 629, 628), (436, 627, 717, 526), (629, 437, 354, 527), (529, 528, 358, 357), (630, 529, 357, 438), (536, 439, 358, 528), (531, 359, 440, 530), (532, 360, 359, 531), (441, 442, 631, 533), (442, 532, 725, 631), (443, 534, 665, 535), (535, 362, 361, 443), (630, 438, 362, 535), (537, 363, 439, 536), (538, 364, 363, 537), (444, 538, 728, 539), (365, 539, 729, 632), (632, 540, 366, 287, 365), (366, 540, 633, 541), (542, 445, 368, 541), (542, 446, 370, 445), (541, 633, 543, 542), (544, 447, 543, 634), (544, 635, 545, 448), (636, 568, 546, 545), (546, 468, 467, 449), (547, 450, 387, 464), (565, 637, 548, 547), (548, 638, 549, 451), (550, 452, 549, 639), (640, 641, 551, 550), (551, 642, 552, 453), (552, 643, 553, 454), (644, 556, 554, 553), (554, 457, 456, 455), (556, 555, 377, 378), (554, 556, 378, 457), (557, 555, 645, 646), (458, 557, 647, 459), (459, 647, 651, 463), (460, 558, 650, 465), (560, 462, 563, 648), (558, 560, 649, 650), (651, 652, 561, 559), (561, 653, 562, 461), (654, 655, 563, 562), (651, 559, 381, 463), (565, 383, 382, 564), (547, 464, 383, 565), (650, 566, 384, 465), (656, 564, 466, 657), (466, 566, 740, 657), (568, 567, 388, 389), (546, 568, 389, 468), (658, 469, 388, 567), (469, 658, 659, 470), (470, 659, 660, 471), (570, 569, 390, 391), (660, 570, 391, 471), (661, 472, 390, 569), (472, 661, 662, 473), (473, 662, 663, 474), (571, 475, 392, 393), (663, 571, 393, 474), (476, 533, 631, 664), (534, 475, 571, 665), (664, 477, 394, 476), (477, 664, 666, 478), (573, 572, 395, 396), (666, 573, 396, 478), (667, 479, 395, 572), (479, 667, 668, 480), (480, 668, 669, 481), (575, 574, 397, 398), (669, 575, 398, 481), (670, 482, 397, 574), (482, 670, 671, 483), (483, 671, 576, 484), (576, 485, 399, 484), (671, 672, 577, 576), (527, 486, 577, 629), (673, 674, 579, 578), (580, 488, 579, 675), (580, 676, 581, 489), (582, 491, 404, 490), (582, 581, 677, 584), (583, 406, 405, 494), (679, 583, 494, 586), (584, 677, 585, 493), (680, 681, 586, 585), (495, 587, 684, 498), (683, 684, 587, 589), (590, 685, 591, 496), (590, 588, 678, 686), (687, 688, 592, 591), (592, 682, 589, 497), (689, 595, 593, 690), (499, 595, 691, 500), (500, 691, 692, 501), (598, 597, 693, 694), (692, 695, 599, 596), (599, 696, 600, 502), (697, 698, 601, 600), (504, 598, 694, 602), (603, 700, 699, 505), (604, 506, 699, 701), (606, 507, 605, 702), (703, 612, 607, 606), (609, 509, 616, 704), (610, 510, 611, 705), (611, 608, 609, 706), (521, 511, 707, 708), (610, 709, 707, 511), (613, 512, 612, 710), (614, 513, 622, 711), (514, 614, 784, 615), (712, 704, 616, 615), (613, 710, 786, 617), (517, 617, 787, 618), (618, 713, 619, 518), (519, 619, 788, 620), (714, 715, 621, 620), (520, 621, 791, 622), (522, 623, 693, 597), (624, 523, 708, 716), (526, 717, 718, 524), (524, 718, 719, 525), (528, 529, 721, 720), (529, 630, 750, 721), (528, 720, 726, 536), (625, 722, 723, 530), (530, 723, 724, 531), (531, 724, 725, 532), (535, 665, 750, 630), (536, 726, 727, 537), (537, 727, 728, 538), (632, 730, 795, 540), (633, 540, 795, 731), (543, 633, 731, 634), (634, 732, 635, 544), (545, 635, 796, 636), (733, 567, 568, 636), (565, 564, 656, 637), (548, 637, 797, 638), (638, 734, 639, 549), (550, 639, 798, 640), (640, 735, 799, 641), (551, 641, 800, 642), (643, 552, 642, 736), (553, 643, 801, 644), (644, 645, 555, 556), (646, 737, 647, 557), (645, 738, 803, 646), (648, 739, 649, 560), (650, 649, 740, 566), (647, 737, 652, 651), (653, 561, 652, 741), (654, 562, 653, 742), (743, 744, 655, 654), (648, 563, 655, 745), (570, 747, 748, 569), (660, 749, 747, 570), (720, 661, 569, 748, 726), (665, 571, 663, 750), (664, 631, 725, 666), (573, 724, 723, 572), (666, 725, 724, 573), (572, 723, 722, 667), (751, 574, 575, 752), (752, 575, 669, 753), (751, 754, 670, 574), (670, 754, 672, 671), (577, 672, 628, 629), (755, 674, 673), (675, 756, 676, 580), (686, 678, 583, 679), (680, 585, 677, 758), (681, 757, 679, 586), (682, 760, 683, 589), (761, 594, 684, 683), (685, 590, 686, 762), (687, 591, 685, 763), (764, 765, 688, 687), (688, 766, 682, 592), (690, 593, 594, 761), (767, 768, 689, 690), (595, 689, 769, 691), (694, 693, 770, 771), (691, 769, 695, 692), (696, 599, 695, 772), (697, 600, 696, 773), (774, 775, 698, 697), (701, 777, 605, 604), (701, 699, 700, 778), (780, 710, 612, 703), (706, 609, 704, 781), (708, 707, 783, 716), (709, 610, 705, 782), (781, 704, 712, 785), (715, 714, 789, 790), (730, 632, 729, 794), (738, 645, 644, 801), (742, 653, 741, 805), (654, 742, 859, 743), (743, 806, 856, 744), (655, 744, 860, 745), (745, 804, 739, 648), (807, 656, 657, 746), (637, 656, 807, 797), (740, 808, 746, 657), (809, 658, 567, 733), (658, 809, 810, 659), (659, 810, 749, 660), (747, 811, 813, 748), (749, 812, 811, 747), (721, 662, 661, 720), (748, 813, 727, 726), (750, 663, 662, 721), (793, 668, 667, 722), (753, 669, 668, 793), (752, 718, 717, 751), (753, 719, 718, 752), (751, 717, 627, 754), (672, 754, 627, 628), (814, 815, 674, 755), (816, 675, 579, 674), (675, 816, 817, 756), (676, 756, 817, 758), (758, 677, 581, 676), (757, 762, 686, 679), (759, 680, 758, 817), (818, 681, 680, 759), (757, 681, 818, 819), (760, 682, 766, 820), (683, 760, 823, 761), (762, 821, 763, 685), (687, 763, 869, 764), (764, 822, 867, 765), (688, 765, 870, 766), (767, 690, 761, 823), (767, 824, 872, 768), (768, 825, 769, 689), (694, 771, 603, 602), (693, 623, 624, 770), (771, 770, 792, 776), (695, 769, 825, 772), (772, 826, 773, 696), (697, 773, 874, 774), (827, 828, 775, 774), (771, 776, 700, 603), (778, 700, 776, 829), (777, 779, 702, 605), (701, 778, 875, 777), (702, 779, 876, 830), (830, 703, 606, 702), (703, 830, 877, 780), (710, 780, 831, 786), (706, 781, 880, 832), (705, 832, 881, 782), (832, 705, 611, 706), (707, 709, 834, 783), (716, 783, 833, 792), (709, 782, 882, 834), (835, 784, 614, 711), (836, 712, 615, 784), (785, 837, 880, 781), (785, 712, 836, 838), (617, 786, 879, 787), (839, 713, 618, 787), (840, 788, 619, 713), (841, 714, 620, 788), (715, 790, 842, 843), (789, 714, 841, 844), (845, 846, 790, 789), (843, 791, 621, 715), (847, 711, 622, 791), (770, 624, 716, 792), (793, 722, 625, 626), (753, 793, 626, 719), (728, 727, 813, 848), (848, 729, 539, 728), (794, 729, 848, 849), (794, 850, 851, 730), (730, 851, 897, 795), (731, 795, 897, 852), (852, 732, 634, 731), (852, 796, 635, 732), (853, 733, 636, 796), (854, 734, 638, 797), (854, 798, 639, 734), (855, 735, 640, 798), (799, 735, 856, 806), (641, 799, 899, 800), (857, 736, 642, 800), (857, 801, 643, 736), (803, 802, 737, 646), (802, 741, 652, 737), (801, 857, 858, 738), (738, 858, 901, 803), (739, 804, 862, 808), (808, 740, 649, 739), (741, 802, 900, 805), (742, 805, 900, 859), (743, 859, 898, 806), (745, 860, 862, 804), (746, 861, 902, 807), (808, 862, 861, 746), (733, 853, 903, 809), (810, 809, 903, 863), (749, 810, 863, 812), (815, 814, 864, 865, 866, 827, 867, 822), (674, 815, 868, 816), (759, 817, 816, 868), (759, 868, 904, 818), (819, 821, 762, 757), (760, 820, 871, 823), (763, 821, 819, 869), (764, 869, 904, 822), (766, 870, 871, 820), (823, 871, 824, 767), (825, 768, 872, 873), (776, 792, 833, 829), (772, 825, 873, 826), (773, 826, 873, 874), (774, 874, 905, 827), (827, 866, 828), (778, 829, 908, 875), (777, 875, 909, 779), (780, 877, 911, 831), (878, 879, 786, 831), (783, 834, 907, 833), (784, 835, 885, 836), (835, 711, 847, 883), (838, 884, 837, 785), (838, 836, 885, 886), (787, 879, 914, 839), (839, 887, 840, 713), (788, 840, 892, 841), (842, 790, 846, 888), (843, 842, 889, 890), (844, 891, 845, 789), (844, 841, 892, 893), (894, 895, 846, 845), (791, 843, 890, 847), (850, 794, 849, 896), (796, 852, 897, 853), (797, 807, 902, 854), (798, 854, 902, 855), (735, 855, 933, 856), (806, 898, 899, 799), (800, 899, 858, 857), (802, 803, 901, 900), (744, 856, 933, 860), (811, 849, 848, 813), (812, 896, 849, 811), (822, 904, 868, 815), (827, 905, 906, 867), (818, 904, 869, 819), (765, 867, 906, 870), (824, 871, 870, 906), (824, 906, 905, 872), (829, 833, 907, 908), (830, 876, 936, 877), (876, 779, 909, 910), (878, 831, 911, 912), (913, 914, 879, 878), (832, 880, 918, 881), (881, 915, 882, 782), (834, 882, 934, 907), (883, 916, 885, 835), (880, 837, 917, 918), (884, 919, 917, 837), (886, 920, 884, 838), (886, 885, 916, 921), (887, 839, 914, 922), (887, 923, 892, 840), (888, 924, 889, 842), (890, 889, 925, 926), (891, 844, 893, 927), (893, 892, 923, 928), (891, 929, 894, 845), (930, 931, 895, 894), (895, 932, 888, 846), (883, 847, 890, 926), (851, 850, 863, 903), (850, 896, 812, 863), (858, 899, 898, 901), (859, 900, 901, 898), (861, 933, 855, 902), (861, 862, 860, 933), (853, 897, 851, 903), (872, 905, 874, 873), (908, 907, 934, 935), (875, 908, 935, 909), (910, 937, 936, 876), (911, 877, 936, 938), (912, 939, 913, 878), (940, 922, 914, 913), (915, 881, 918, 941), (915, 942, 934, 882), (916, 883, 926, 943), (918, 917, 944, 941), (920, 945, 919, 884), (886, 921, 962, 920), (921, 916, 943, 946), (923, 887, 922, 947), (924, 888, 932, 948), (889, 924, 964, 925), (925, 949, 943, 926), (927, 950, 929, 891), (893, 928, 965, 927), (923, 947, 966, 928), (894, 929, 967, 930), (951, 952, 931, 930), (895, 931, 970, 932), (935, 934, 942, 953), (910, 909, 935, 953), (937, 910, 953, 954), (938, 955, 912, 911), (938, 936, 937, 956), (939, 912, 955, 957), (913, 939, 972, 940), (958, 947, 922, 940), (941, 959, 942, 915), (917, 919, 961, 944), (941, 944, 960, 959), (919, 945, 974, 961), (920, 962, 975, 945), (921, 946, 976, 962), (946, 943, 949, 963), (924, 948, 980, 964), (925, 964, 978, 949), (927, 965, 981, 950), (929, 950, 982, 967), (930, 967, 983, 951), (952, 951, 968, 969), (931, 952, 985, 970), (932, 970, 989, 948), (953, 942, 959, 954), (956, 937, 954, 971), (938, 956, 990, 955), (939, 957, 991, 972), (940, 972, 992, 958), (947, 958, 973, 966), (944, 961, 995, 960), (954, 959, 960, 971), (963, 977, 976, 946), (963, 949, 978, 979), (928, 966, 994, 965), (984, 985, 952, 969), (983, 986, 968, 951), (987, 988, 969, 968), (956, 971, 996, 990), (955, 990, 1011, 957), (958, 992, 1013, 973), (993, 994, 966, 973), (971, 960, 995, 996), (961, 974, 1017, 995), (962, 976, 1020, 975), (975, 997, 974, 945), (979, 998, 977, 963), (979, 978, 999, 1000), (964, 980, 999, 978), (980, 948, 989, 1001), (965, 994, 1016, 981), (981, 1002, 982, 950), (967, 982, 1006, 983), (984, 969, 988, 1003), (1004, 1005, 985, 984), (1006, 1007, 986, 983), (987, 968, 986, 1008), (1009, 1010, 988, 987), (970, 985, 1005, 989), (972, 991, 1038, 992), (991, 957, 1011, 1012), (993, 973, 1013, 1014), (1015, 1016, 994, 993), (996, 995, 1017, 1018), (997, 1019, 1017, 974), (997, 975, 1020, 1021), (1022, 1020, 976, 977), (998, 1023, 1022, 977), (1000, 1024, 998, 979), (1000, 999, 1025, 1026), (1001, 1025, 999, 980), (1002, 981, 1016, 1027), (1002, 1028, 1006, 982), (1003, 1029, 1004, 984), (1030, 1031, 1005, 1004), (1028, 1032, 1007, 1006), (1007, 1033, 1008, 986), (1008, 1034, 1009, 987), (1035, 1036, 1010, 1009), (1010, 1037, 1003, 988), (1001, 989, 1005, 1031), (990, 996, 1018, 1011), (1012, 1039, 1038, 991), (1038, 1040, 1013, 992), (1015, 993, 1014, 1041), (1042, 1027, 1016, 1015), (1018, 1017, 1019, 1043), (1021, 1044, 1019, 997), (1045, 1021, 1020, 1022), (1024, 1046, 1023, 998), (1000, 1026, 1061, 1024), (1026, 1025, 1047, 1048), (1025, 1001, 1031, 1047), (1027, 1049, 1028, 1002), (1029, 1003, 1037, 1050), (1004, 1029, 1063, 1030), (1030, 1051, 1047, 1031), (1028, 1049, 1064, 1032), (1007, 1032, 1065, 1033), (1034, 1008, 1033, 1052), (1009, 1034, 1066, 1035), (1035, 1053, 1067, 1036), (1010, 1036, 1068, 1037), (1012, 1011, 1018, 1043), (1039, 1012, 1043, 1054), (1039, 1055, 1040, 1038), (1040, 1056, 1014, 1013), (1041, 1014, 1056, 1057), (1015, 1041, 1070, 1042), (1058, 1049, 1027, 1042), (1043, 1019, 1044, 1054), (1059, 1044, 1021, 1045), (1022, 1023, 1060, 1045), (1023, 1046, 1072, 1060), (1024, 1061, 1073, 1046), (1026, 1048, 1074, 1061), (1048, 1047, 1051, 1062), (1029, 1050, 1078, 1063), (1030, 1063, 1076, 1051), (1033, 1065, 1079, 1052), (1034, 1052, 1079, 1066), (1035, 1066, 1080, 1053), (1037, 1068, 1078, 1050), (1054, 1069, 1055, 1039), (1040, 1055, 1083, 1056), (1041, 1057, 1084, 1070), (1042, 1070, 1085, 1058), (1049, 1058, 1071, 1064), (1054, 1044, 1059, 1069), (1045, 1060, 1088, 1059), (1062, 1075, 1074, 1048), (1062, 1051, 1076, 1077), (1032, 1064, 1087, 1065), (1067, 1053, 1081, 1082), (1036, 1067, 1096, 1068), (1055, 1069, 1089, 1083), (1056, 1083, 1098, 1057), (1058, 1085, 1100, 1071), (1086, 1087, 1064, 1071), (1069, 1059, 1088, 1089), (1060, 1072, 1104, 1088), (1072, 1046, 1073, 1090), (1061, 1074, 1107, 1073), (1075, 1062, 1077, 1091), (1077, 1076, 1092, 1093), (1063, 1078, 1092, 1076), (1065, 1087, 1103, 1079), (1066, 1079, 1103, 1080), (1081, 1053, 1080, 1094), (1095, 1096, 1067, 1082), (1081, 1097, 1114, 1082), (1068, 1096, 1092, 1078), (1070, 1084, 1115, 1085), (1084, 1057, 1098, 1099), (1086, 1071, 1100, 1101), (1102, 1103, 1087, 1086), (1089, 1088, 1104, 1105), (1090, 1106, 1104, 1072), (1090, 1073, 1107, 1108), (1074, 1075, 1109, 1107), (1091, 1110, 1109, 1075), (1091, 1077, 1093, 1111), (1093, 1092, 1096, 1095), (1094, 1080, 1103, 1102), (1095, 1082, 1114, 1113), (1097, 1081, 1094, 1112), (1099, 1116, 1115, 1084), (1100, 1085, 1115, 1117), (1101, 1118, 1102, 1086), (1105, 1098, 1083, 1089), (1105, 1104, 1106, 1119), (1106, 1090, 1108, 1120), (1107, 1109, 1121, 1108), (1111, 1122, 1110, 1091), (1112, 1094, 1102, 1118), (1113, 1111, 1093, 1095), (1124, 1125, 1114, 1097), (1101, 1100, 1117, 1127), (1117, 1115, 1116, 1128), (1105, 1119, 1099, 1098), (1119, 1106, 1120, 1126), (1108, 1121, 1130, 1120), (1109, 1110, 1131, 1121), (1110, 1122, 1132, 1131), (1111, 1113, 1132, 1122), (1118, 1129, 1123, 1112), (1113, 1114, 1125, 1132), (1124, 1097, 1112, 1123), (1133, 1134, 1125, 1124), (1119, 1126, 1116, 1099), (1128, 1116, 1126, 1135), (1127, 1129, 1118, 1101), (1117, 1128, 1136, 1127), (1126, 1120, 1130, 1135), (1121, 1131, 1134, 1130), (1123, 1129, 1127, 1136), (1135, 1130, 1134, 1133), (1125, 1134, 1131, 1132), (1136, 1133, 1124, 1123), (1133, 1136, 1128, 1135), (865, 93, 92, 141, 204, 274, 351, 432, 503, 601, 698, 775, 828, 866), (93, 865, 864, 94), (94, 864, 814, 755, 673, 578, 487, 402, 401, 355, 278, 206, 142, 95)])
me_cube.polygons.foreach_set('material_index', [0, 0, 0, 0, 0, 0, 0, 0, 0, 0, 0, 0, 0, 0, 0, 0, 0, 0, 0, 0, 0, 0, 0, 0, 0, 0, 0, 0, 0, 0, 0, 0, 0, 0, 0, 0, 0, 0, 0, 0, 0, 0, 0, 0, 0, 0, 0, 0, 0, 0, 0, 0, 0, 0, 0, 0, 0, 0, 0, 0, 0, 0, 0, 0, 0, 0, 0, 0, 0, 0, 0, 0, 0, 0, 0, 0, 0, 0, 0, 0, 0, 0, 0, 0, 0, 0, 0, 0, 0, 0, 0, 0, 0, 0, 0, 0, 0, 0, 0, 0, 0, 0, 0, 0, 0, 0, 0, 0, 0, 0, 0, 0, 0, 0, 0, 0, 0, 0, 0, 0, 0, 0, 0, 0, 0, 0, 0, 0, 0, 0, 0, 0, 0, 0, 0, 0, 0, 0, 0, 0, 0, 0, 0, 0, 0, 0, 0, 0, 0, 0, 0, 0, 0, 0, 0, 0, 0, 0, 0, 0, 0, 0, 0, 0, 0, 0, 0, 0, 0, 0, 0, 0, 0, 0, 0, 0, 0, 0, 0, 0, 0, 0, 0, 0, 0, 0, 0, 0, 0, 0, 0, 0, 0, 0, 0, 0, 0, 0, 0, 0, 0, 0, 0, 0, 0, 0, 0, 0, 0, 0, 0, 0, 0, 0, 0, 0, 0, 0, 0, 0, 0, 0, 0, 0, 0, 0, 0, 1, 0, 0, 0, 1, 1, 0, 0, 0, 0, 0, 0, 0, 0, 0, 0, 0, 0, 0, 0, 0, 0, 1, 1, 0, 1, 0, 0, 0, 0, 0, 0, 0, 0, 0, 0, 0, 0, 0, 0, 0, 0, 0, 0, 0, 0, 0, 0, 0, 0, 0, 0, 0, 0, 0, 0, 0, 0, 0, 0, 0, 0, 0, 0, 0, 0, 0, 0, 0, 0, 0, 1, 1, 0, 1, 0, 1, 0, 0, 0, 0, 0, 0, 0, 0, 1, 0, 0, 0, 0, 0, 0, 0, 1, 1, 1, 1, 1, 1, 1, 1, 1, 1, 1, 1, 1, 1, 1, 1, 0, 0, 0, 0, 1, 1, 1, 1, 1, 1, 1, 1, 1, 1, 1, 1, 1, 1, 1, 1, 1, 1, 1, 1, 1, 1, 1, 1, 1, 0, 0, 0, 0, 0, 0, 0, 1, 1, 1, 1, 1, 1, 1, 1, 1, 1, 1, 0, 0, 0, 0, 0, 0, 0, 0, 0, 0, 0, 0, 0, 0, 0, 0, 0, 0, 0, 0, 0, 0, 0, 0, 0, 0, 1, 1, 1, 0, 0, 0, 0, 0, 0, 0, 0, 0, 0, 0, 0, 0, 0, 0, 1, 1, 1, 1, 1, 0, 0, 0, 0, 1, 1, 1, 1, 1, 1, 1, 1, 1, 1, 1, 1, 1, 1, 1, 1, 0, 0, 0, 0, 0, 0, 0, 0, 0, 0, 0, 0, 0, 0, 0, 0, 0, 0, 0, 0, 0, 0, 0, 0, 0, 0, 0, 0, 0, 0, 0, 0, 0, 0, 0, 0, 1, 1, 1, 1, 1, 1, 0, 1, 1, 1, 1, 1, 1, 1, 1, 1, 1, 1, 1, 0, 0, 0, 0, 0, 0, 0, 0, 0, 1, 0, 0, 1, 0, 0, 1, 0, 0, 1, 0, 1, 1, 1, 1, 1, 1, 1, 1, 1, 1, 1, 1, 1, 1, 1, 1, 1, 1, 1, 1, 1, 1, 1, 1, 1, 1, 1, 1, 1, 1, 1, 1, 1, 1, 1, 1, 1, 1, 1, 1, 1, 1, 1, 0, 1, 0, 1, 0, 0, 0, 1, 1, 1, 1, 1, 1, 1, 1, 1, 1, 1, 1, 1, 1, 0, 0, 0, 0, 0, 0, 0, 0, 0, 0, 0, 0, 0, 0, 0, 0, 0, 0, 0, 0, 0, 0, 0, 0, 0, 0, 1, 1, 1, 1, 1, 1, 1, 1, 1, 1, 1, 0, 0, 0, 0, 1, 1, 1, 1, 0, 1, 1, 1, 0, 1, 1, 1, 1, 1, 1, 1, 1, 1, 1, 1, 1, 1, 1, 1, 1, 1, 1, 1, 1, 1, 1, 1, 1, 1, 0, 1, 1, 1, 1, 1, 1, 1, 1, 1, 1, 1, 1, 0, 1, 0, 0, 1, 0, 0, 0, 0, 0, 0, 0, 0, 0, 1, 1, 1, 1, 1, 1, 1, 1, 1, 1, 1, 1, 1, 1, 1, 1, 1, 1, 1, 1, 1, 1, 1, 1, 1, 1, 1, 1, 1, 1, 1, 1, 1, 1, 1, 1, 1, 1, 1, 1, 1, 0, 0, 0, 1, 0, 1, 1, 0, 0, 0, 0, 0, 0, 0, 0, 0, 0, 0, 0, 0, 0, 0, 0, 0, 0, 0, 0, 0, 0, 0, 0, 0, 0, 0, 0, 1, 1, 1, 0, 0, 0, 0, 0, 0, 1, 1, 1, 1, 1, 1, 1, 1, 1, 1, 1, 1, 1, 1, 1, 1, 1, 1, 1, 1, 1, 1, 1, 1, 1, 1, 1, 1, 1, 1, 1, 1, 1, 1, 1, 0, 1, 1, 1, 1, 0, 0, 0, 0, 0, 0, 0, 0, 0, 0, 0, 0, 0, 0, 0, 0, 0, 0, 0, 1, 1, 1, 1, 1, 1, 1, 1, 1, 1, 1, 1, 1, 1, 1, 1, 0, 0, 0, 0, 0, 0, 0, 0, 0, 0, 0, 0, 0, 0, 0, 0, 0, 0, 0, 0, 0, 0, 0, 1, 1, 1, 1, 1, 1, 1, 1, 0, 0, 0, 0, 0, 0, 0, 0, 0, 0, 0, 0, 0, 0, 0, 0, 0, 0, 0, 0, 0, 0, 0, 0, 0, 0, 0, 0, 0, 0, 0, 0, 0, 0, 0, 0, 0, 0, 0, 0, 0, 0, 0, 0, 0, 0, 0, 0, 0, 0, 0, 0, 0, 0, 0, 0, 0, 0, 0, 0, 0, 0, 0, 0, 0, 0, 0, 0, 0, 0, 0, 0, 0, 0, 0, 0, 0, 0, 0, 0, 0, 0, 0, 0, 0, 0, 0, 0, 0, 0, 0, 0, 0, 0, 0, 0, 0, 0, 0, 0, 0, 0, 0, 0, 0, 0, 0, 0, 0, 0, 0, 0, 0, 0, 0, 0, 0, 0, 0, 0, 0, 0, 0, 0, 0, 0, 0, 0, 0, 0, 0, 0, 0, 0, 0, 0, 0, 0, 0, 0, 0, 0, 0, 0, 0, 0, 0, 0, 0, 0, 0, 0, 0, 0, 0, 0, 0, 0, 0, 0, 0, 0, 0, 0, 0, 0, 0, 0, 0, 0, 0, 0, 0, 0, 0, 0, 0, 0, 0, 0, 0, 0, 0, 0, 0, 0, 0, 0, 0, 0, 0, 0, 0, 0, 0, 0, 0, 0, 0, 0, 0, 0, 0, 0, 0, 0, 0, 0, 0, 0, 0, 0, 0, 0, 0, 0, 0, 0, 0, 0, 0, 0, 1, 1, 1])
me_cube.materials.append(mat_material)
me_cube.materials.append(mat_material_001)
me_cube.use_remesh_preserve_volume = False
me_cube.use_remesh_preserve_attributes = False
me_cube.use_mirror_vertex_groups = False
me_cube.update()
me_cube_001 = bpy.data.meshes.new('Cube.001')
me_cube_001.from_pydata([(-1.0, -1.0, 1.0), (-1.0, 1.0, 1.0), (-1.0, 1.0, -1.0), (-1.0, -1.0, -1.0), (1.0, -1.0, 1.0), (-0.779, -1.0, -1.0), (-0.779, -1.0, -0.04583), (-0.779, -1.0, 0.2481), (-0.7789, -1.0, 0.2543), (-0.7784, -1.0, 0.2598), (-0.7774, -1.0, 0.2628), (-0.7763, -1.0, 0.2634), (0.002197, -1.0, 0.2634), (0.003276, -1.0, 0.2628), (0.004225, -1.0, 0.2598), (0.004747, -1.0, 0.2543), (0.004822, -1.0, 0.2498), (0.004851, -1.0, 0.2481), (0.004851, -1.0, -1.0), (1.0, -1.0, -1.0), (1.0, 1.0, 1.0), (1.0, 1.0, -1.0), (0.004851, 1.0, -1.0), (0.004851, 1.0, 0.2481), (0.004791, 1.0, 0.2517), (0.004746, 1.0, 0.2543), (0.004225, 1.0, 0.2598), (0.003275, 1.0, 0.2628), (0.002197, 1.0, 0.2634), (-0.7763, 1.0, 0.2634), (-0.7774, 1.0, 0.2628), (-0.7784, 1.0, 0.2598), (-0.7789, 1.0, 0.2543), (-0.779, 1.0, 0.2481), (-0.779, 1.0, -0.1572), (-0.779, 1.0, -1.0)], [], [(0, 1, 2, 3), (4, 0, 3, 5, 6, 7, 8, 9, 10, 11, 12, 13, 14, 15, 16, 17, 18, 19), (4, 20, 1, 0), (1, 20, 21, 22, 23, 24, 25, 26, 27, 28, 29, 30, 31, 32, 33, 34, 35, 2), (3, 2, 35, 5), (20, 4, 19, 21), (22, 21, 19, 18), (11, 29, 28, 12), (10, 30, 29, 11), (27, 13, 12, 28), (9, 31, 30, 10), (26, 14, 13, 27), (8, 32, 31, 9), (25, 15, 14, 26), (7, 33, 32, 8), (24, 16, 15, 25), (33, 7, 6, 34), (23, 17, 16, 24), (34, 6, 5, 35), (17, 23, 22, 18)])
me_cube_001.materials.append(mat_material_001)
me_cube_001.use_remesh_preserve_volume = False
me_cube_001.use_remesh_preserve_attributes = False
me_cube_001.use_mirror_vertex_groups = False
me_cube_001.update()
me_cube_002 = bpy.data.meshes.new('Cube.002')
me_cube_002.from_pydata([(-1.0, -1.0, 1.0), (-1.0, 1.0, 1.0), (-1.0, 1.0, -1.0), (-1.0, -1.0, -1.0), (1.0, -1.0, 1.0), (-0.779, -1.0, -1.0), (-0.779, -1.0, -0.04583), (-0.779, -1.0, 0.2481), (-0.7789, -1.0, 0.2543), (-0.7784, -1.0, 0.2598), (-0.7774, -1.0, 0.2628), (-0.7763, -1.0, 0.2634), (0.002197, -1.0, 0.2634), (0.003276, -1.0, 0.2628), (0.004225, -1.0, 0.2598), (0.004747, -1.0, 0.2543), (0.004822, -1.0, 0.2498), (0.004851, -1.0, 0.2481), (0.004851, -1.0, -1.0), (1.0, -1.0, -1.0), (1.0, 1.0, 1.0), (1.0, 1.0, -1.0), (0.004851, 1.0, -1.0), (0.004851, 1.0, 0.2481), (0.004791, 1.0, 0.2517), (0.004746, 1.0, 0.2543), (0.004225, 1.0, 0.2598), (0.003275, 1.0, 0.2628), (0.002197, 1.0, 0.2634), (-0.7763, 1.0, 0.2634), (-0.7774, 1.0, 0.2628), (-0.7784, 1.0, 0.2598), (-0.7789, 1.0, 0.2543), (-0.779, 1.0, 0.2481), (-0.779, 1.0, -0.1572), (-0.779, 1.0, -1.0)], [], [(0, 1, 2, 3), (4, 0, 3, 5, 6, 7, 8, 9, 10, 11, 12, 13, 14, 15, 16, 17, 18, 19), (4, 20, 1, 0), (1, 20, 21, 22, 23, 24, 25, 26, 27, 28, 29, 30, 31, 32, 33, 34, 35, 2), (3, 2, 35, 5), (20, 4, 19, 21), (22, 21, 19, 18), (11, 29, 28, 12), (10, 30, 29, 11), (27, 13, 12, 28), (9, 31, 30, 10), (26, 14, 13, 27), (8, 32, 31, 9), (25, 15, 14, 26), (7, 33, 32, 8), (24, 16, 15, 25), (33, 7, 6, 34), (23, 17, 16, 24), (34, 6, 5, 35), (17, 23, 22, 18)])
me_cube_002.materials.append(mat_material_002)
me_cube_002.use_remesh_preserve_volume = False
me_cube_002.use_remesh_preserve_attributes = False
me_cube_002.use_mirror_vertex_groups = False
me_cube_002.update()

# ---- objects
ob_cube = bpy.data.objects.new('Cube', me_cube)
ob_cube_001 = bpy.data.objects.new('Cube.001', me_cube_001)
ob_lamp = bpy.data.objects.new('Lamp', light_lamp)
ob_camera = bpy.data.objects.new('Camera', cam_camera)
ob_cube_002 = bpy.data.objects.new('Cube.002', me_cube_002)

# ---- transforms, parenting, visibility, modifiers, constraints
ob_cube.location = (0.0, 0.0, 1.0)
ob_cube.scale = (1.0, 0.1, 1.0)
ob_cube.lock_rotations_4d = False
ob_cube.empty_display_type = 'ARROWS'
ob_cube.lineart.crease_threshold = 0.0
ob_cube_001.location = (0.8621, -0.1373, 1.525)
ob_cube_001.rotation_euler = (1.571, -0.0, 1.571)
ob_cube_001.scale = (0.07235, 0.5415, 0.0355)
ob_cube_001.lineart.crease_threshold = 0.0
ob_lamp.location = (4.076, 1.005, 5.904)
ob_lamp.rotation_euler = (0.6503, 0.05522, 1.866)
ob_lamp.lock_rotations_4d = False
ob_lamp.empty_display_type = 'ARROWS'
ob_lamp.color = (0.0, 0.0, 0.0, 0.0)
ob_lamp.lineart.crease_threshold = 0.0
ob_camera.location = (7.481, -6.508, 5.344)
ob_camera.rotation_euler = (1.109, 0.01082, 0.8149)
ob_camera.lock_rotations_4d = False
ob_camera.empty_display_type = 'ARROWS'
ob_camera.color = (0.0, 0.0, 0.0, 0.0)
ob_camera.display_type = 'WIRE'
ob_camera.lineart.crease_threshold = 0.0
ob_cube_002.location = (0.7139, -0.1373, 1.525)
ob_cube_002.rotation_euler = (1.571, -0.0, 1.571)
ob_cube_002.scale = (0.07235, 0.5415, 0.0355)
ob_cube_002.lineart.crease_threshold = 0.0

# ---- collection membership
col_collection_1.objects.link(ob_cube)
col_collection_1.objects.link(ob_cube_001)
col_collection_1.objects.link(ob_lamp)
col_collection_1.objects.link(ob_camera)
col_collection_1.objects.link(ob_cube_002)

# ---- scene / render settings (as saved in the file)
scene.camera = ob_camera
scene.frame_start = 1; scene.frame_end = 250; scene.frame_set(1)
scene.render.engine = 'BLENDER_EEVEE_NEXT'
scene.render.resolution_percentage = 50
scene.render.dither_intensity = 0.0
scene.cycles.use_denoising = False
scene.cycles.samples = 10
scene.cycles.sampling_pattern = 'TABULATED_SOBOL'
scene.cycles.light_sampling_threshold = 0.0
scene.cycles.use_adaptive_sampling = False
scene.cycles.use_light_tree = False
scene.cycles.blur_glossy = 0.0
scene.cycles.pixel_filter_type = 'GAUSSIAN'
scene.cycles.sample_clamp_indirect = 0.0
scene.view_settings.view_transform = 'Standard'
bpy.context.view_layer.update()
